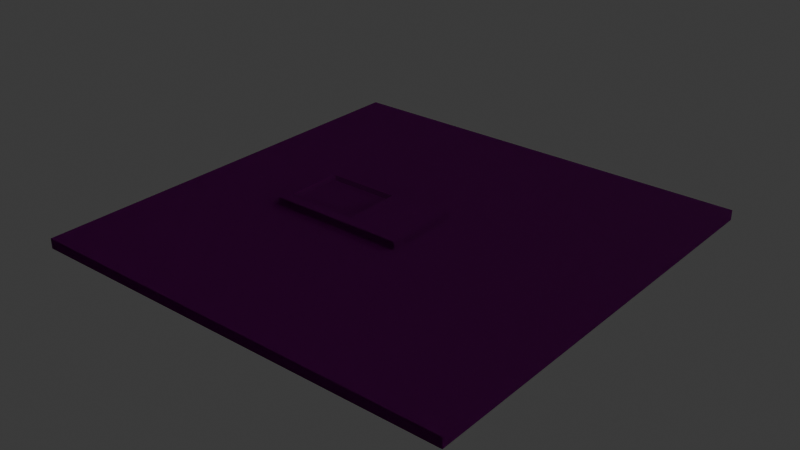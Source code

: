 # Source: level.blend  (saved by Blender 4.0.36; exported with 4.5.12 LTS)
import bpy
from mathutils import Matrix  # noqa: F401  (used for matrix-valued properties, if any)

bpy.ops.wm.read_factory_settings(use_empty=True)
scene = bpy.context.scene
scene.name = 'Scene'

# ---- collections
col_collection = bpy.data.collections.new('Collection'); scene.collection.children.link(col_collection)
col_collision = bpy.data.collections.new('Collision'); col_collection.children.link(col_collision)

# ---- images (referenced by path relative to the original .blend; pixels are not part of the script)
import os
ASSET_DIR = os.environ.get("B2B_ASSET_DIR", "")  # directory of the original .blend (textures are referenced by path, not embedded)
HERE = os.path.dirname(os.path.abspath(__file__))  # packed textures are extracted next to this script under _unpacked/

def load_image(name, relpath, width, height, colorspace="sRGB"):
    """Load a texture the original file referenced (path relative to the .blend, or extracted next to this script)."""
    p = next((c for c in (os.path.join(HERE, relpath), os.path.join(ASSET_DIR, relpath)) if relpath and os.path.exists(c)), "")
    if p:
        img = bpy.data.images.load(p, check_existing=True)
        img.name = name
    else:  # same state as the original file: an image datablock whose file is absent (Cycles renders it pink)
        img = bpy.data.images.new(name, width, height)
        img.source = "FILE"
        img.filepath = "//" + (relpath or name)
    img.colorspace_settings.name = colorspace
    return img
img_concrete036_2k_jpg_color_jpg = load_image('Concrete036_2K-JPG_Color.jpg', 'Concrete036_2K-JPG/Concrete036_2K-JPG_Color.jpg', 1024, 1024, 'sRGB')
img_concrete036_2k_jpg_normalgl_jpg = load_image('Concrete036_2K-JPG_NormalGL.jpg', 'Concrete036_2K-JPG/Concrete036_2K-JPG_NormalGL.jpg', 1024, 1024, 'sRGB')
img_concrete036_2k_jpg_roughness_jpg = load_image('Concrete036_2K-JPG_Roughness.jpg', 'Concrete036_2K-JPG/Concrete036_2K-JPG_Roughness.jpg', 1024, 1024, 'sRGB')
img_concrete042c_2k_jpg_roughness_jpg = load_image('Concrete042C_2K-JPG_Roughness.jpg', 'Concrete042C_2K-JPG/Concrete042C_2K-JPG_Roughness.jpg', 1024, 1024, 'sRGB')
img_concrete042c_2k_jpg_normalgl_jpg = load_image('Concrete042C_2K-JPG_NormalGL.jpg', 'Concrete042C_2K-JPG/Concrete042C_2K-JPG_NormalGL.jpg', 1024, 1024, 'sRGB')
img_concrete042c_2k_jpg_color_jpg = load_image('Concrete042C_2K-JPG_Color.jpg', 'Concrete042C_2K-JPG_Color.jpg', 1024, 1024, 'sRGB')
img_wood048_2k_jpg_roughness_jpg = load_image('Wood048_2K-JPG_Roughness.jpg', 'Wood048_2K-JPG_Roughness.jpg', 1024, 1024, 'sRGB')
img_wood048_2k_jpg_normalgl_jpg = load_image('Wood048_2K-JPG_NormalGL.jpg', 'Wood048_2K-JPG_NormalGL.jpg', 1024, 1024, 'sRGB')
img_wood048_2k_jpg_color_jpg = load_image('Wood048_2K-JPG_Color.jpg', 'Wood048_2K-JPG_Color.jpg', 1024, 1024, 'sRGB')
img_corrugatedsteel007c_2k_jpg_roughness_jpg = load_image('CorrugatedSteel007C_2K-JPG_Roughness.jpg', 'CorrugatedSteel007C_2K-JPG/CorrugatedSteel007C_2K-JPG_Roughness.jpg', 1024, 1024, 'sRGB')
img_corrugatedsteel007c_2k_jpg_color_jpg = load_image('CorrugatedSteel007C_2K-JPG_Color.jpg', 'CorrugatedSteel007C_2K-JPG/CorrugatedSteel007C_2K-JPG_Color.jpg', 1024, 1024, 'sRGB')
img_corrugatedsteel007c_2k_jpg_normalgl_jpg = load_image('CorrugatedSteel007C_2K-JPG_NormalGL.jpg', 'CorrugatedSteel007C_2K-JPG/CorrugatedSteel007C_2K-JPG_NormalGL.jpg', 1024, 1024, 'sRGB')
img_fence008b_2k_jpg_color_jpg = load_image('Fence008B_2K-JPG_Color.jpg', 'Fence008B_2K-JPG/Fence008B_2K-JPG_Color.jpg', 1024, 1024, 'sRGB')
img_fence008b_2k_jpg_normalgl_jpg = load_image('Fence008B_2K-JPG_NormalGL.jpg', 'Fence008B_2K-JPG/Fence008B_2K-JPG_NormalGL.jpg', 1024, 1024, 'sRGB')
img_fence008b_2k_jpg_roughness_jpg = load_image('Fence008B_2K-JPG_Roughness.jpg', 'Fence008B_2K-JPG/Fence008B_2K-JPG_Roughness.jpg', 1024, 1024, 'sRGB')
img_fence008b_2k_jpg_opacity_jpg = load_image('Fence008B_2K-JPG_Opacity.jpg', 'Fence008B_2K-JPG/Fence008B_2K-JPG_Opacity.jpg', 1024, 1024, 'sRGB')

# ---- materials (node trees are filled in below, after node groups)
mat_material_001 = bpy.data.materials.new('Material.001')
mat_material_001.use_transparent_shadow = False
mat_material_002 = bpy.data.materials.new('Material.002')
mat_material_002.use_transparent_shadow = False
mat_material_006 = bpy.data.materials.new('Material.006')
mat_material_006.use_transparent_shadow = False
mat_material_007 = bpy.data.materials.new('Material.007')
mat_material_007.use_transparent_shadow = False
mat_material_003 = bpy.data.materials.new('Material.003')
mat_material_003.use_transparent_shadow = False
mat_material_004 = bpy.data.materials.new('Material.004')
mat_material_004.use_transparent_shadow = False
mat_material_005 = bpy.data.materials.new('Material.005')
mat_material_005.use_transparent_shadow = False
mat_material = bpy.data.materials.new('Material')
mat_material.use_transparent_shadow = False
mat_material_008 = bpy.data.materials.new('Material.008')
mat_material_008.use_transparent_shadow = False

# ---- material node trees
mat_material_001.use_nodes = True; mat_material_001.node_tree.nodes.clear()
_N = mat_material_001.node_tree.nodes; _L = mat_material_001.node_tree.links
n0 = _N.new('ShaderNodeOutputMaterial'); n0.name = 'Material Output'; n0.location = (300, 300)
n1 = _N.new('ShaderNodeTexCoord'); n1.name = 'Texture Coordinate'; n1.location = (-940, 397)
n2 = _N.new('ShaderNodeBsdfPrincipled'); n2.name = 'Principled BSDF'; n2.location = (10, 300)
n2.inputs[3].default_value = 1.45
n3 = _N.new('ShaderNodeTexImage'); n3.name = 'Image Texture.001'; n3.location = (-270, 479)
n3.image = img_concrete036_2k_jpg_color_jpg
n4 = _N.new('ShaderNodeMapping'); n4.name = 'Mapping'; n4.location = (-760, 397)
n4.inputs[3].default_value = (40.0, 40.0, 1.0)
n5 = _N.new('ShaderNodeTexImage'); n5.name = 'Image Texture'; n5.location = (-275, 204)
n5.image = img_concrete036_2k_jpg_normalgl_jpg
n6 = _N.new('ShaderNodeTexImage'); n6.name = 'Image Texture.002'; n6.location = (-278, -76)
n6.image = img_concrete036_2k_jpg_roughness_jpg
_L.new(n2.outputs[0], n0.inputs[0])
_L.new(n4.outputs[0], n5.inputs[0])
_L.new(n1.outputs[2], n4.inputs[0])
_L.new(n4.outputs[0], n3.inputs[0])
_L.new(n4.outputs[0], n6.inputs[0])
_L.new(n6.outputs[0], n2.inputs[2])
_L.new(n5.outputs[0], n2.inputs[5])
_L.new(n3.outputs[0], n2.inputs[0])
n0.is_active_output = True
mat_material_002.use_nodes = True; mat_material_002.node_tree.nodes.clear()
_N = mat_material_002.node_tree.nodes; _L = mat_material_002.node_tree.links
n0 = _N.new('ShaderNodeOutputMaterial'); n0.name = 'Material Output'; n0.location = (300, 300)
n1 = _N.new('ShaderNodeBsdfPrincipled'); n1.name = 'Principled BSDF'; n1.location = (10, 300)
n1.inputs[3].default_value = 1.45
n2 = _N.new('ShaderNodeMapping'); n2.name = 'Mapping'; n2.location = (-717, 329)
n2.inputs[2].default_value = (0.0, 0.0, 0.7854)
n2.inputs[3].default_value = (20.0, 20.0, 1.0)
n3 = _N.new('ShaderNodeTexCoord'); n3.name = 'Texture Coordinate'; n3.location = (-897, 329)
n4 = _N.new('ShaderNodeTexImage'); n4.name = 'Image Texture.001'; n4.location = (-456, -3)
n4.image = img_concrete042c_2k_jpg_roughness_jpg
n5 = _N.new('ShaderNodeTexImage'); n5.name = 'Image Texture'; n5.location = (-470, 315)
n5.image = img_concrete042c_2k_jpg_normalgl_jpg
n6 = _N.new('ShaderNodeTexImage'); n6.name = 'Image Texture.002'; n6.location = (-476, 626)
n6.image = img_concrete042c_2k_jpg_color_jpg
_L.new(n1.outputs[0], n0.inputs[0])
_L.new(n2.outputs[0], n5.inputs[0])
_L.new(n3.outputs[2], n2.inputs[0])
_L.new(n2.outputs[0], n6.inputs[0])
_L.new(n2.outputs[0], n4.inputs[0])
_L.new(n4.outputs[0], n1.inputs[2])
_L.new(n5.outputs[0], n1.inputs[5])
_L.new(n6.outputs[0], n1.inputs[0])
n0.is_active_output = True
mat_material_006.use_nodes = True; mat_material_006.node_tree.nodes.clear()
_N = mat_material_006.node_tree.nodes; _L = mat_material_006.node_tree.links
n0 = _N.new('ShaderNodeOutputMaterial'); n0.name = 'Material Output'; n0.location = (300, 300)
n1 = _N.new('ShaderNodeTexCoord'); n1.name = 'Texture Coordinate'; n1.location = (-876, 269)
n2 = _N.new('ShaderNodeBsdfPrincipled'); n2.name = 'Principled BSDF'; n2.location = (10, 300)
n2.inputs[3].default_value = 1.45
n3 = _N.new('ShaderNodeMapping'); n3.name = 'Mapping'; n3.location = (-696, 269)
n3.inputs[2].default_value = (0.0, 0.0, 1.571)
n4 = _N.new('ShaderNodeTexImage'); n4.name = 'Image Texture.001'; n4.location = (-523, 12)
n4.image = img_wood048_2k_jpg_roughness_jpg
n5 = _N.new('ShaderNodeTexImage'); n5.name = 'Image Texture'; n5.location = (-510, 321)
n5.image = img_wood048_2k_jpg_normalgl_jpg
n6 = _N.new('ShaderNodeTexImage'); n6.name = 'Image Texture.002'; n6.location = (-518, 663)
n6.image = img_wood048_2k_jpg_color_jpg
_L.new(n2.outputs[0], n0.inputs[0])
_L.new(n3.outputs[0], n5.inputs[0])
_L.new(n1.outputs[2], n3.inputs[0])
_L.new(n3.outputs[0], n6.inputs[0])
_L.new(n3.outputs[0], n4.inputs[0])
_L.new(n5.outputs[0], n2.inputs[5])
_L.new(n6.outputs[0], n2.inputs[0])
_L.new(n4.outputs[0], n2.inputs[2])
n0.is_active_output = True
mat_material_007.use_nodes = True; mat_material_007.node_tree.nodes.clear()
_N = mat_material_007.node_tree.nodes; _L = mat_material_007.node_tree.links
n0 = _N.new('ShaderNodeOutputMaterial'); n0.name = 'Material Output'; n0.location = (744, 495)
n1 = _N.new('ShaderNodeTexCoord'); n1.name = 'Texture Coordinate'; n1.location = (-462, 465)
n2 = _N.new('ShaderNodeTexImage'); n2.name = 'Image Texture'; n2.location = (-97, 517)
n2.image = img_wood048_2k_jpg_normalgl_jpg
n3 = _N.new('ShaderNodeTexImage'); n3.name = 'Image Texture.002'; n3.location = (-104, 858)
n3.image = img_wood048_2k_jpg_color_jpg
n4 = _N.new('ShaderNodeBsdfPrincipled'); n4.name = 'Principled BSDF'; n4.location = (454, 495)
n4.inputs[3].default_value = 1.45
n5 = _N.new('ShaderNodeMapping'); n5.name = 'Mapping'; n5.location = (-282, 465)
n6 = _N.new('ShaderNodeTexImage'); n6.name = 'Image Texture.001'; n6.location = (-109, 207)
n6.image = img_wood048_2k_jpg_roughness_jpg
n7 = _N.new('ShaderNodeHueSaturation'); n7.name = 'Hue/Saturation/Value'; n7.location = (224, 703)
n7.inputs[2].default_value = 0.2
_L.new(n4.outputs[0], n0.inputs[0])
_L.new(n5.outputs[0], n2.inputs[0])
_L.new(n1.outputs[2], n5.inputs[0])
_L.new(n5.outputs[0], n3.inputs[0])
_L.new(n5.outputs[0], n6.inputs[0])
_L.new(n2.outputs[0], n4.inputs[5])
_L.new(n7.outputs[0], n4.inputs[0])
_L.new(n6.outputs[0], n4.inputs[2])
_L.new(n3.outputs[0], n7.inputs[4])
n0.is_active_output = True
mat_material_003.use_nodes = True; mat_material_003.node_tree.nodes.clear()
_N = mat_material_003.node_tree.nodes; _L = mat_material_003.node_tree.links
n0 = _N.new('ShaderNodeBsdfPrincipled'); n0.name = 'Principled BSDF'; n0.location = (10, 300)
n0.inputs[0].default_value = (0.01688, 0.01688, 0.01688, 1.0)
n0.inputs[3].default_value = 1.45
n1 = _N.new('ShaderNodeOutputMaterial'); n1.name = 'Material Output'; n1.location = (300, 300)
_L.new(n0.outputs[0], n1.inputs[0])
n1.is_active_output = True
mat_material_004.use_nodes = True; mat_material_004.node_tree.nodes.clear()
_N = mat_material_004.node_tree.nodes; _L = mat_material_004.node_tree.links
n0 = _N.new('ShaderNodeBsdfPrincipled'); n0.name = 'Principled BSDF'; n0.location = (10, 300)
n0.inputs[0].default_value = (0.8018, 0.5175, 0.361, 1.0)
n0.inputs[3].default_value = 1.45
n1 = _N.new('ShaderNodeOutputMaterial'); n1.name = 'Material Output'; n1.location = (300, 300)
_L.new(n0.outputs[0], n1.inputs[0])
n1.is_active_output = True
mat_material_005.use_nodes = True; mat_material_005.node_tree.nodes.clear()
_N = mat_material_005.node_tree.nodes; _L = mat_material_005.node_tree.links
n0 = _N.new('ShaderNodeOutputMaterial'); n0.name = 'Material Output'; n0.location = (300, 300)
n1 = _N.new('ShaderNodeEmission'); n1.name = 'Emission'; n1.location = (10, 300)
n1.inputs[0].default_value = (1.0, 0.7904, 0.08851, 1.0)
n1.inputs[1].default_value = 100.0
_L.new(n1.outputs[0], n0.inputs[0])
n0.is_active_output = True
mat_material.use_nodes = True; mat_material.node_tree.nodes.clear()
_N = mat_material.node_tree.nodes; _L = mat_material.node_tree.links
n0 = _N.new('ShaderNodeOutputMaterial'); n0.name = 'Material Output'; n0.location = (300, 300)
n1 = _N.new('ShaderNodeBsdfPrincipled'); n1.name = 'Principled BSDF'; n1.location = (10, 300)
n1.inputs[3].default_value = 1.45
n2 = _N.new('ShaderNodeTexCoord'); n2.name = 'Texture Coordinate'; n2.location = (-630, 260)
n3 = _N.new('ShaderNodeTexImage'); n3.name = 'Image Texture.001'; n3.location = (-266, -89)
n3.image = img_corrugatedsteel007c_2k_jpg_roughness_jpg
n4 = _N.new('ShaderNodeTexImage'); n4.name = 'Image Texture.002'; n4.location = (-266, 573)
n4.image = img_corrugatedsteel007c_2k_jpg_color_jpg
n5 = _N.new('ShaderNodeMapping'); n5.name = 'Mapping'; n5.location = (-450, 260)
n6 = _N.new('ShaderNodeTexImage'); n6.name = 'Image Texture'; n6.location = (-270, 260)
n6.image = img_corrugatedsteel007c_2k_jpg_normalgl_jpg
_L.new(n1.outputs[0], n0.inputs[0])
_L.new(n5.outputs[0], n6.inputs[0])
_L.new(n2.outputs[2], n5.inputs[0])
_L.new(n5.outputs[0], n4.inputs[0])
_L.new(n5.outputs[0], n3.inputs[0])
_L.new(n4.outputs[0], n1.inputs[0])
_L.new(n6.outputs[0], n1.inputs[5])
_L.new(n3.outputs[0], n1.inputs[2])
n0.is_active_output = True
mat_material_008.use_nodes = True; mat_material_008.node_tree.nodes.clear()
_N = mat_material_008.node_tree.nodes; _L = mat_material_008.node_tree.links
n0 = _N.new('ShaderNodeTexImage'); n0.name = 'Image Texture.002'; n0.location = (-642, 555)
n0.image = img_fence008b_2k_jpg_color_jpg
n1 = _N.new('ShaderNodeTexImage'); n1.name = 'Image Texture'; n1.location = (-642, 263)
n1.image = img_fence008b_2k_jpg_normalgl_jpg
n2 = _N.new('ShaderNodeTexImage'); n2.name = 'Image Texture.001'; n2.location = (-638, -31)
n2.image = img_fence008b_2k_jpg_roughness_jpg
n3 = _N.new('ShaderNodeMapping'); n3.name = 'Mapping'; n3.location = (-1072, 267)
n4 = _N.new('ShaderNodeTexCoord'); n4.name = 'Texture Coordinate'; n4.location = (-1252, 267)
n5 = _N.new('ShaderNodeOutputMaterial'); n5.name = 'Material Output'; n5.location = (342, 459)
n6 = _N.new('ShaderNodeBsdfPrincipled'); n6.name = 'Principled BSDF'; n6.location = (-142, 706)
n6.inputs[3].default_value = 1.45
n7 = _N.new('ShaderNodeTexImage'); n7.name = 'Image Texture.003'; n7.location = (-657, 881)
n7.image = img_fence008b_2k_jpg_opacity_jpg
_L.new(n3.outputs[0], n1.inputs[0])
_L.new(n4.outputs[2], n3.inputs[0])
_L.new(n0.outputs[0], n6.inputs[0])
_L.new(n1.outputs[0], n6.inputs[5])
_L.new(n2.outputs[0], n6.inputs[2])
_L.new(n3.outputs[0], n0.inputs[0])
_L.new(n3.outputs[0], n2.inputs[0])
_L.new(n3.outputs[0], n7.inputs[0])
_L.new(n6.outputs[0], n5.inputs[0])
_L.new(n7.outputs[0], n6.inputs[4])
n5.is_active_output = True

# ---- world
world_world = bpy.data.worlds.new('World'); scene.world = world_world
world_world.use_nodes = True; world_world.node_tree.nodes.clear()
_N = world_world.node_tree.nodes; _L = world_world.node_tree.links
n0 = _N.new('ShaderNodeOutputWorld'); n0.name = 'World Output'; n0.location = (300, 300)
n1 = _N.new('ShaderNodeBackground'); n1.name = 'Background'; n1.location = (10, 300)
n1.inputs[0].default_value = (0.05088, 0.05088, 0.05088, 1.0)
_L.new(n1.outputs[0], n0.inputs[0])
n0.is_active_output = True
world_world.color = (0.05088, 0.05088, 0.05088)
world_world.use_sun_shadow = False
world_world.sun_shadow_jitter_overblur = 0.0

# ---- meshes
me_cube_001 = bpy.data.meshes.new('Cube.001')
me_cube_001.from_pydata([(-112.5, -112.5, -2.6), (-112.5, -112.5, 2.6), (-112.5, 112.5, -2.6), (-112.5, 112.5, 2.6), (112.5, -112.5, -2.6), (112.5, -112.5, 2.6), (112.5, 112.5, -2.6), (112.5, 112.5, 2.6)], [], [(0, 1, 3, 2), (4, 5, 1, 0), (6, 7, 5, 4), (2, 3, 7, 6), (2, 6, 4, 0), (7, 3, 1, 5)])
_uv = me_cube_001.uv_layers.new(name='UVMap')
_uv.uv.foreach_set('vector', [0.0471, 0.9999, 0.03555, 0.9999, 0.03555, 0.5001, 0.0471, 0.5001, 0.02348, 0.9999, 0.01194, 0.9999, 0.01194, 0.5001, 0.02348, 0.5001, 0.02374, 0.5001, 0.03529, 0.5001, 0.03529, 0.9999, 0.02374, 0.9999, 0.0001303, 0.5001, 0.01168, 0.5001, 0.01168, 0.9999, 0.0001303, 0.9999, 0.4999, 0.4999, 0.0001303, 0.4999, 0.0001303, 0.0001303, 0.4999, 0.0001303, 0.9999, 0.0001303, 0.9999, 0.4999, 0.5001, 0.4999, 0.5001, 0.0001303])
me_cube_001.materials.append(mat_material_001)
me_cube_001.update()
me_cube_002 = bpy.data.meshes.new('Cube.002')
me_cube_002.from_pydata([(12.84, -7.961, -1.95), (12.84, -7.961, 1.95), (12.84, 23.24, -1.95), (12.84, 23.24, 1.95), (15.44, -7.961, -1.95), (15.44, -7.961, 1.95), (15.44, 23.24, -1.95), (15.44, 23.24, 1.95), (12.84, 25.84, -1.95), (12.84, 25.84, 1.95), (15.44, 25.84, -1.95), (15.44, 25.84, 1.95), (-13.16, 23.24, 1.95), (-13.16, 23.24, -1.95), (-13.16, 25.84, 1.95), (-13.16, 25.84, -1.95), (-15.76, 23.24, 1.95), (-15.76, 23.24, -1.95), (-15.76, 25.84, 1.95), (-15.76, 25.84, -1.95), (-13.16, -7.963, 1.95), (-13.16, -7.963, -1.95), (-15.76, -7.963, 1.95), (-15.76, -7.963, -1.95), (-13.16, -8.525, 1.95), (-13.16, -8.525, -1.95), (-15.76, -8.525, 1.95), (-15.76, -8.525, -1.95), (5.111, -7.963, 1.95), (5.111, -7.963, -1.95), (5.111, -8.525, 1.95), (5.111, -8.525, -1.95), (12.84, -8.523, -1.95), (12.84, -8.523, 1.95), (15.44, -8.523, 1.95), (15.44, -8.523, -1.95), (10.61, -7.961, -1.95), (10.61, -7.961, 1.95), (10.61, -8.523, -1.95), (10.61, -8.523, 1.95), (12.84, -13.21, -1.95), (12.84, -13.21, 1.95), (15.44, -13.21, 1.95), (15.44, -13.21, -1.95), (12.84, -13.76, -1.95), (12.84, -13.76, 1.95), (15.44, -13.76, 1.95), (15.44, -13.76, -1.95), (-56.63, -13.21, -1.95), (-56.63, -13.21, 1.95), (-56.63, -13.76, -1.95), (-56.63, -13.76, 1.95), (-56.66, -7.963, 1.95), (-56.66, -7.963, -1.95), (-56.66, -8.525, 1.95), (-56.66, -8.525, -1.95), (-35.9, -7.963, -1.95), (-38.33, -7.963, -1.95), (-38.33, -7.963, 1.95), (-35.9, -7.963, 1.95), (-38.33, -8.525, 1.95), (-35.9, -8.525, 1.95), (-35.9, -8.525, -1.95), (-38.33, -8.525, -1.95)], [], [(0, 1, 3, 2), (3, 7, 11, 9), (6, 7, 5, 4), (4, 5, 34, 35), (2, 6, 4, 0), (7, 3, 1, 5), (8, 9, 11, 10), (8, 2, 13, 15), (7, 6, 10, 11), (6, 2, 8, 10), (13, 12, 20, 21), (2, 3, 12, 13), (9, 8, 15, 14), (3, 9, 14, 12), (17, 16, 18, 19), (15, 13, 17, 19), (14, 15, 19, 18), (12, 14, 18, 16), (20, 22, 26, 24), (12, 16, 22, 20), (16, 17, 23, 22), (17, 13, 21, 23), (25, 24, 26, 27), (20, 24, 30, 28), (23, 21, 25, 27), (58, 57, 53, 52), (29, 28, 30, 31), (21, 20, 28, 29), (25, 21, 29, 31), (24, 25, 31, 30), (32, 35, 43, 40), (32, 33, 39, 38), (0, 4, 35, 32), (5, 1, 33, 34), (37, 36, 38, 39), (1, 0, 36, 37), (33, 1, 37, 39), (0, 32, 38, 36), (40, 43, 47, 44), (33, 32, 40, 41), (34, 33, 41, 42), (35, 34, 42, 43), (47, 46, 45, 44), (44, 45, 51, 50), (42, 41, 45, 46), (43, 42, 46, 47), (49, 48, 50, 51), (40, 44, 50, 48), (41, 40, 48, 49), (45, 41, 49, 51), (52, 53, 55, 54), (60, 58, 52, 54), (57, 63, 55, 53), (63, 60, 54, 55), (27, 26, 61, 62), (23, 27, 62, 56), (26, 22, 59, 61), (22, 23, 56, 59), (60, 63, 57, 58), (61, 59, 56, 62)])
_uv = me_cube_002.uv_layers.new(name='UVMap')
_uv.uv.foreach_set('vector', [0.3828, 0.000351, 0.4344, 0.000351, 0.4344, 0.4135, 0.3828, 0.4135, 0.4857, 0.5113, 0.4513, 0.5113, 0.4513, 0.4769, 0.4857, 0.4769, 0.2258, 0.03478, 0.2774, 0.03478, 0.2774, 0.4479, 0.2258, 0.4479, 0.2258, 0.4479, 0.2774, 0.4479, 0.2774, 0.4553, 0.2258, 0.4553, 0.5405, 0.000351, 0.5749, 0.000351, 0.5749, 0.4135, 0.5405, 0.4135, 0.5054, 0.000351, 0.5398, 0.000351, 0.5398, 0.4135, 0.5054, 0.4135, 0.3821, 0.03478, 0.3304, 0.03478, 0.3304, 0.000351, 0.3821, 0.000351, 0.6108, 0.000351, 0.6452, 0.000351, 0.6452, 0.3446, 0.6108, 0.3446, 0.2774, 0.03478, 0.2258, 0.03478, 0.2258, 0.000351, 0.2774, 0.000351, 0.3125, 0.5354, 0.2781, 0.5354, 0.2781, 0.5009, 0.3125, 0.5009, 0.05199, 0.6554, 0.000351, 0.6554, 0.0003511, 0.2423, 0.05199, 0.2423, 0.05199, 0.9996, 0.000351, 0.9996, 0.000351, 0.6554, 0.05199, 0.6554, 0.3304, 0.03478, 0.3821, 0.03478, 0.3821, 0.379, 0.3304, 0.379, 0.5756, 0.000351, 0.6101, 0.000351, 0.6101, 0.3446, 0.5756, 0.3446, 0.2781, 0.4135, 0.3297, 0.4135, 0.3297, 0.4479, 0.2781, 0.4479, 0.2602, 0.5253, 0.2602, 0.5598, 0.2258, 0.5598, 0.2258, 0.5253, 0.3304, 0.379, 0.3821, 0.379, 0.3821, 0.4135, 0.3304, 0.4135, 0.4857, 0.512, 0.4857, 0.5464, 0.4513, 0.5464, 0.4513, 0.512, 0.4939, 0.4769, 0.4939, 0.5113, 0.4864, 0.5113, 0.4864, 0.4769, 0.4351, 0.000351, 0.4696, 0.000351, 0.4696, 0.4135, 0.4351, 0.4135, 0.3297, 0.4135, 0.2781, 0.4135, 0.2781, 0.000351, 0.3297, 0.000351, 0.4703, 0.000351, 0.5047, 0.000351, 0.5047, 0.4135, 0.4703, 0.4135, 0.1734, 0.2423, 0.2251, 0.2423, 0.2251, 0.2767, 0.1734, 0.2767, 0.5652, 0.6561, 0.5577, 0.6561, 0.5577, 0.4142, 0.5652, 0.4142, 0.3132, 0.5354, 0.3132, 0.5009, 0.3207, 0.5009, 0.3207, 0.5354, 0.5054, 0.4142, 0.557, 0.4142, 0.557, 0.6569, 0.5054, 0.6569, 0.3763, 0.4769, 0.3763, 0.5285, 0.3689, 0.5285, 0.3689, 0.4769, 0.05199, 0.2423, 0.0003511, 0.2423, 0.0003512, 0.000351, 0.05199, 0.0003511, 0.5733, 0.6561, 0.5659, 0.6561, 0.5659, 0.4142, 0.5733, 0.4142, 0.2251, 0.2423, 0.1734, 0.2423, 0.1734, 0.000351, 0.2251, 0.000351, 0.4703, 0.4142, 0.5047, 0.4142, 0.5047, 0.4762, 0.4703, 0.4762, 0.3601, 0.4769, 0.3601, 0.5285, 0.3304, 0.5285, 0.3304, 0.4769, 0.3214, 0.5354, 0.3214, 0.5009, 0.3288, 0.5009, 0.3288, 0.5354, 0.502, 0.4769, 0.502, 0.5113, 0.4946, 0.5113, 0.4946, 0.4769, 0.3084, 0.5002, 0.3084, 0.4486, 0.3159, 0.4486, 0.3159, 0.5002, 0.3077, 0.4486, 0.3077, 0.5002, 0.2781, 0.5002, 0.2781, 0.4486, 0.2609, 0.5253, 0.2683, 0.5253, 0.2683, 0.555, 0.2609, 0.555, 0.269, 0.5253, 0.2765, 0.5253, 0.2765, 0.555, 0.269, 0.555, 0.4864, 0.5464, 0.4864, 0.512, 0.4937, 0.512, 0.4937, 0.5464, 0.3304, 0.4142, 0.3821, 0.4142, 0.3821, 0.4762, 0.3304, 0.4762, 0.4351, 0.4142, 0.4696, 0.4142, 0.4696, 0.4762, 0.4351, 0.4762, 0.2258, 0.4553, 0.2774, 0.4553, 0.2774, 0.5173, 0.2258, 0.5173, 0.1043, 0.9546, 0.05269, 0.9546, 0.05269, 0.9202, 0.1043, 0.9202, 0.1043, 0.9202, 0.05269, 0.9202, 0.05269, 0.000351, 0.1043, 0.000351, 0.5019, 0.512, 0.5019, 0.5464, 0.4946, 0.5464, 0.4946, 0.512, 0.2258, 0.5173, 0.2774, 0.5173, 0.2774, 0.5246, 0.2258, 0.5246, 0.4433, 0.5285, 0.4433, 0.4769, 0.4506, 0.4769, 0.4506, 0.5285, 0.1574, 0.000351, 0.1647, 0.000351, 0.1647, 0.9202, 0.1574, 0.9202, 0.1567, 0.9202, 0.105, 0.9202, 0.105, 0.000351, 0.1567, 0.000351, 0.1654, 0.000351, 0.1727, 0.000351, 0.1727, 0.9202, 0.1654, 0.9202, 0.4351, 0.5285, 0.4351, 0.4769, 0.4426, 0.4769, 0.4426, 0.5285, 0.6443, 0.3453, 0.6517, 0.3453, 0.6517, 0.5881, 0.6443, 0.5881, 0.6459, 0.000351, 0.6533, 0.000351, 0.6533, 0.2431, 0.6459, 0.2431, 0.3828, 0.4142, 0.4344, 0.4142, 0.4344, 0.6569, 0.3828, 0.6569, 0.1734, 0.2767, 0.2251, 0.2767, 0.2251, 0.5434, 0.1734, 0.5434, 0.628, 0.3453, 0.6354, 0.3453, 0.6354, 0.612, 0.628, 0.612, 0.6361, 0.3453, 0.6436, 0.3453, 0.6436, 0.612, 0.6361, 0.612, 0.5756, 0.3453, 0.6273, 0.3453, 0.6273, 0.612, 0.5756, 0.612, 0.3166, 0.5002, 0.3166, 0.4486, 0.324, 0.4486, 0.324, 0.5002, 0.3682, 0.5285, 0.3608, 0.5285, 0.3608, 0.4769, 0.3682, 0.4769])
me_cube_002.materials.append(mat_material_002)
me_cube_002.update()
me_cube_003 = bpy.data.meshes.new('Cube.003')
me_cube_003.from_pydata([(-10.29, -9.33, -0.5387), (-10.29, -9.33, -0.1612), (-10.29, 30.27, -0.5387), (-10.29, 30.27, -0.1612), (20.98, -9.33, -0.5387), (20.98, -9.33, -0.1612), (20.98, 30.27, -0.5387), (20.98, 30.27, -0.1612), (-10.29, -3.522, -0.5387), (-10.29, -3.522, -0.1612), (20.98, -3.522, -0.5387), (20.98, -3.522, -0.1612), (-51.14, -3.522, -0.5387), (-51.14, -9.33, -0.5387), (-51.14, -9.33, -0.1612), (-51.14, -3.522, -0.1612)], [], [(8, 9, 3, 2), (2, 3, 7, 6), (10, 11, 5, 4), (4, 5, 1, 0), (8, 10, 4, 0), (11, 9, 1, 5), (7, 3, 9, 11), (2, 6, 10, 8), (6, 7, 11, 10), (0, 1, 14, 13), (13, 14, 15, 12), (9, 8, 12, 15), (1, 9, 15, 14), (8, 0, 13, 12)])
_uv = me_cube_003.uv_layers.new(name='UVMap')
_uv.uv.foreach_set('vector', [0.9948, 0.9281, 0.9901, 0.9281, 0.9901, 0.5081, 0.9948, 0.5081, 0.9998, 0.8812, 0.9952, 0.8812, 0.9952, 0.4926, 0.9998, 0.4926, 0.9998, 0.07234, 0.9952, 0.07234, 0.9952, 0.0001595, 0.9998, 0.0001595, 0.9851, 0.0001596, 0.9898, 0.0001596, 0.9898, 0.3887, 0.9851, 0.3887, 0.4201, 0.3887, 0.4201, 0.0001596, 0.4923, 0.0001596, 0.4923, 0.3887, 0.5648, 0.0001596, 0.5648, 0.3887, 0.4926, 0.3887, 0.4926, 0.0001596, 0.9848, 0.0001595, 0.9848, 0.3887, 0.5648, 0.3887, 0.5648, 0.0001596, 0.0001596, 0.3887, 0.0001596, 0.0001596, 0.4201, 0.0001596, 0.4201, 0.3887, 0.9998, 0.4923, 0.9952, 0.4923, 0.9952, 0.07234, 0.9998, 0.07234, 0.9851, 0.3887, 0.9898, 0.3887, 0.9898, 0.8963, 0.9851, 0.8963, 0.00485, 0.9688, 0.0001595, 0.9688, 0.0001595, 0.8967, 0.00485, 0.8967, 0.9901, 0.0001595, 0.9948, 0.0001595, 0.9948, 0.5078, 0.9901, 0.5078, 0.4926, 0.3887, 0.5648, 0.3887, 0.5648, 0.8963, 0.4926, 0.8963, 0.4201, 0.3887, 0.4923, 0.3887, 0.4923, 0.8963, 0.4201, 0.8963])
me_cube_003.materials.append(mat_material_001)
me_cube_003.update()
me_cube_004 = bpy.data.meshes.new('Cube.004')
me_cube_004.from_pydata([(-0.8412, -1.398, 0.4803), (-0.8412, -1.398, 0.5427), (-0.8412, 1.398, 0.4803), (-0.8412, 1.398, 0.5427), (0.8412, -1.398, 0.4803), (0.8412, -1.398, 0.5427), (0.8412, 1.398, 0.4803), (0.8412, 1.398, 0.5427), (0.7491, 1.266, -0.7454), (0.7491, 1.266, 0.4897), (0.7491, 1.328, -0.7454), (0.7491, 1.328, 0.4897), (0.8108, 1.266, -0.7454), (0.8108, 1.266, 0.4897), (0.8108, 1.328, -0.7454), (0.8108, 1.328, 0.4897), (-0.7491, 1.266, -0.7454), (-0.7491, 1.266, 0.4897), (-0.7491, 1.328, -0.7454), (-0.7491, 1.328, 0.4897), (-0.8108, 1.266, -0.7454), (-0.8108, 1.266, 0.4897), (-0.8108, 1.328, -0.7454), (-0.8108, 1.328, 0.4897), (0.7491, -1.266, -0.7454), (0.7491, -1.266, 0.4897), (0.7491, -1.328, -0.7454), (0.7491, -1.328, 0.4897), (0.8108, -1.266, -0.7454), (0.8108, -1.266, 0.4897), (0.8108, -1.328, -0.7454), (0.8108, -1.328, 0.4897), (-0.7491, -1.266, -0.7454), (-0.7491, -1.266, 0.4897), (-0.7491, -1.328, -0.7454), (-0.7491, -1.328, 0.4897), (-0.8108, -1.266, -0.7454), (-0.8108, -1.266, 0.4897), (-0.8108, -1.328, -0.7454), (-0.8108, -1.328, 0.4897)], [], [(0, 1, 3, 2), (2, 3, 7, 6), (6, 7, 5, 4), (4, 5, 1, 0), (2, 6, 4, 0), (7, 3, 1, 5), (8, 9, 11, 10), (10, 11, 15, 14), (14, 15, 13, 12), (12, 13, 9, 8), (10, 14, 12, 8), (15, 11, 9, 13), (16, 18, 19, 17), (18, 22, 23, 19), (22, 20, 21, 23), (20, 16, 17, 21), (18, 16, 20, 22), (23, 21, 17, 19), (24, 26, 27, 25), (26, 30, 31, 27), (30, 28, 29, 31), (28, 24, 25, 29), (26, 24, 28, 30), (31, 29, 25, 27), (32, 33, 35, 34), (34, 35, 39, 38), (38, 39, 37, 36), (36, 37, 33, 32), (34, 38, 36, 32), (39, 35, 33, 37)])
me_cube_004.polygons.foreach_set('material_index', [0, 0, 0, 0, 0, 0, 2, 2, 2, 2, 2, 2, 2, 2, 2, 2, 2, 2, 2, 2, 2, 2, 2, 2, 2, 2, 2, 2, 2, 2])
_uv = me_cube_004.uv_layers.new(name='UVMap')
_uv.uv.foreach_set('vector', [0.8699, 0.7087, 0.8541, 0.7087, 0.8541, 0.000272, 0.8699, 0.000272, 0.4417, 0.8176, 0.4417, 0.8335, 0.01533, 0.8335, 0.01533, 0.8176, 0.8705, 0.000272, 0.8863, 0.0002719, 0.8863, 0.7087, 0.8705, 0.7087, 0.4422, 0.8335, 0.4422, 0.8176, 0.8686, 0.8176, 0.8686, 0.8335, 0.0002719, 0.000272, 0.4266, 0.000272, 0.4266, 0.7087, 0.0002719, 0.7087, 0.4272, 0.000272, 0.8535, 0.0002719, 0.8535, 0.7087, 0.4272, 0.7087, 0.03383, 0.9656, 0.3469, 0.9656, 0.3469, 0.9812, 0.03383, 0.9812, 0.661, 0.917, 0.974, 0.917, 0.974, 0.9327, 0.661, 0.9327, 0.03383, 0.9494, 0.3469, 0.9494, 0.3469, 0.965, 0.03383, 0.965, 0.03383, 0.9332, 0.3469, 0.9332, 0.3469, 0.9488, 0.03383, 0.9488, 0.9598, 0.8349, 0.9598, 0.8192, 0.9754, 0.8192, 0.9754, 0.8349, 0.9598, 0.8187, 0.9598, 0.803, 0.9754, 0.803, 0.9754, 0.8187, 0.3474, 0.965, 0.3474, 0.9494, 0.6604, 0.9494, 0.6604, 0.965, 0.3474, 0.9488, 0.3474, 0.9332, 0.6604, 0.9332, 0.6604, 0.9488, 0.3474, 0.9165, 0.3474, 0.9009, 0.6604, 0.9009, 0.6604, 0.9165, 0.661, 0.9165, 0.661, 0.9009, 0.974, 0.9009, 0.974, 0.9165, 0.9598, 0.7869, 0.9754, 0.7869, 0.9754, 0.8025, 0.9598, 0.8025, 0.9598, 0.8354, 0.9754, 0.8354, 0.9754, 0.851, 0.9598, 0.851, 0.3474, 0.9812, 0.3474, 0.9656, 0.6604, 0.9656, 0.6604, 0.9812, 0.3474, 0.9327, 0.3474, 0.917, 0.6604, 0.917, 0.6604, 0.9327, 0.661, 0.965, 0.661, 0.9494, 0.974, 0.9494, 0.974, 0.965, 0.661, 0.9488, 0.661, 0.9332, 0.974, 0.9332, 0.974, 0.9488, 0.9754, 0.7863, 0.9598, 0.7863, 0.9598, 0.7707, 0.9754, 0.7707, 0.9754, 0.8672, 0.9598, 0.8672, 0.9598, 0.8516, 0.9754, 0.8516, 0.661, 0.9656, 0.974, 0.9656, 0.974, 0.9812, 0.661, 0.9812, 0.03383, 0.917, 0.3469, 0.917, 0.3469, 0.9327, 0.03383, 0.9327, 0.03383, 0.8847, 0.3469, 0.8847, 0.3469, 0.9003, 0.03383, 0.9003, 0.03383, 0.9009, 0.3469, 0.9009, 0.3469, 0.9165, 0.03383, 0.9165, 0.9754, 0.7545, 0.9754, 0.7701, 0.9598, 0.7701, 0.9598, 0.7545, 0.9754, 0.7383, 0.9754, 0.754, 0.9598, 0.754, 0.9598, 0.7383])
me_cube_004.materials.append(mat_material_006)
me_cube_004.materials.append(mat_material_006)
me_cube_004.materials.append(mat_material_007)
me_cube_004.update()
me_circle = bpy.data.meshes.new('Circle')
me_circle.from_pydata([(0.0, 0.04774, -0.05951), (-0.04135, 0.02387, -0.05951), (-0.04135, -0.02387, -0.05951), (0.0, -0.04774, -0.05951), (0.04135, -0.02387, -0.05951), (0.04135, 0.02387, -0.05951), (0.0, 0.04774, 0.7141), (-0.04135, 0.02387, 0.7141), (-0.04135, -0.02387, 0.7141), (0.0, -0.04774, 0.7141), (0.04135, -0.02387, 0.7141), (0.04135, 0.02387, 0.7141), (0.0, 0.4598, -0.07164), (-0.2703, 0.372, -0.07164), (-0.4373, 0.1421, -0.07164), (-0.4373, -0.1421, -0.07164), (-0.2703, -0.372, -0.07164), (0.0, -0.4598, -0.07164), (0.2703, -0.372, -0.07164), (0.4373, -0.1421, -0.07164), (0.4373, 0.1421, -0.07164), (0.2703, 0.372, -0.07164), (0.0, 0.03044, 0.1943), (-0.01789, 0.02462, 0.1943), (-0.02895, 0.009406, 0.1943), (-0.02895, -0.009405, 0.1943), (-0.01789, -0.02462, 0.1943), (0.0, -0.03044, 0.1943), (0.01789, -0.02462, 0.1943), (0.02895, -0.009405, 0.1943), (0.02895, 0.009406, 0.1943), (0.01789, 0.02462, 0.1943), (0.0, 4.768e-07, -0.2337), (0.08034, -0.05837, -0.1724), (-0.03069, -0.09444, -0.1724), (-0.0993, 4.768e-07, -0.1724), (-0.03069, 0.09444, -0.1724), (0.08034, 0.05837, -0.1724), (0.03069, -0.09444, -0.07307), (-0.08034, -0.05837, -0.07307), (-0.08034, 0.05837, -0.07307), (0.03069, 0.09444, -0.07307), (0.0993, 4.768e-07, -0.07307), (0.0, 4.768e-07, -0.0117), (-0.01804, -0.05551, -0.2172), (0.04722, -0.03431, -0.2172), (0.02918, -0.08982, -0.1811), (0.09444, 4.768e-07, -0.1811), (0.04722, 0.03431, -0.2172), (-0.05837, 4.768e-07, -0.2172), (-0.07641, -0.05551, -0.1811), (-0.01804, 0.05551, -0.2172), (-0.07641, 0.05551, -0.1811), (0.02918, 0.08982, -0.1811), (0.1056, -0.03431, -0.1227), (0.1056, 0.03431, -0.1227), (0.0, -0.111, -0.1227), (0.06526, -0.08982, -0.1227), (-0.1056, -0.03431, -0.1227), (-0.06526, -0.08982, -0.1227), (-0.06526, 0.08982, -0.1227), (-0.1056, 0.03431, -0.1227), (0.06526, 0.08982, -0.1227), (0.0, 0.111, -0.1227), (0.07641, -0.05551, -0.06435), (-0.02919, -0.08982, -0.06435), (-0.09444, 4.768e-07, -0.06435), (-0.02919, 0.08982, -0.06435), (0.07641, 0.05551, -0.06435), (0.01804, -0.05551, -0.02828), (0.05837, 4.768e-07, -0.02828), (-0.04722, -0.03431, -0.02828), (-0.04722, 0.03431, -0.02828), (0.01804, 0.05551, -0.02828)], [], [(0, 5, 11, 6), (4, 3, 9, 10), (2, 1, 7, 8), (5, 4, 10, 11), (3, 2, 8, 9), (1, 0, 6, 7), (14, 13, 23, 24), (21, 20, 30, 31), (18, 17, 27, 28), (15, 14, 24, 25), (12, 21, 31, 22), (19, 18, 28, 29), (16, 15, 25, 26), (13, 12, 22, 23), (20, 19, 29, 30), (17, 16, 26, 27), (1, 2, 3, 4, 5, 0), (32, 45, 44), (33, 45, 47), (32, 44, 49), (32, 49, 51), (32, 51, 48), (33, 47, 54), (34, 46, 56), (35, 50, 58), (36, 52, 60), (37, 53, 62), (33, 54, 57), (34, 56, 59), (35, 58, 61), (36, 60, 63), (37, 62, 55), (38, 64, 69), (39, 65, 71), (40, 66, 72), (41, 67, 73), (42, 68, 70), (70, 73, 43), (70, 68, 73), (68, 41, 73), (73, 72, 43), (73, 67, 72), (67, 40, 72), (72, 71, 43), (72, 66, 71), (66, 39, 71), (71, 69, 43), (71, 65, 69), (65, 38, 69), (69, 70, 43), (69, 64, 70), (64, 42, 70), (55, 68, 42), (55, 62, 68), (62, 41, 68), (63, 67, 41), (63, 60, 67), (60, 40, 67), (61, 66, 40), (61, 58, 66), (58, 39, 66), (59, 65, 39), (59, 56, 65), (56, 38, 65), (57, 64, 38), (57, 54, 64), (54, 42, 64), (62, 63, 41), (62, 53, 63), (53, 36, 63), (60, 61, 40), (60, 52, 61), (52, 35, 61), (58, 59, 39), (58, 50, 59), (50, 34, 59), (56, 57, 38), (56, 46, 57), (46, 33, 57), (54, 55, 42), (54, 47, 55), (47, 37, 55), (48, 53, 37), (48, 51, 53), (51, 36, 53), (51, 52, 36), (51, 49, 52), (49, 35, 52), (49, 50, 35), (49, 44, 50), (44, 34, 50), (47, 48, 37), (47, 45, 48), (45, 32, 48), (44, 46, 34), (44, 45, 46), (45, 33, 46)])
me_circle.polygons.foreach_set('material_index', [0, 0, 0, 0, 0, 0, 1, 1, 1, 1, 1, 1, 1, 1, 1, 1, 0, 2, 2, 2, 2, 2, 2, 2, 2, 2, 2, 2, 2, 2, 2, 2, 2, 2, 2, 2, 2, 2, 2, 2, 2, 2, 2, 2, 2, 2, 2, 2, 2, 2, 2, 2, 2, 2, 2, 2, 2, 2, 2, 2, 2, 2, 2, 2, 2, 2, 2, 2, 2, 2, 2, 2, 2, 2, 2, 2, 2, 2, 2, 2, 2, 2, 2, 2, 2, 2, 2, 2, 2, 2, 2, 2, 2, 2, 2, 2, 2])
_uv = me_circle.uv_layers.new(name='UVMap')
_uv.uv.foreach_set('vector', [0.0, 0.0, 0.0, 0.0, 0.0, 0.0, 0.0, 0.0, 0.0, 0.0, 0.0, 0.0, 0.0, 0.0, 0.0, 0.0, 0.0, 0.0, 0.0, 0.0, 0.0, 0.0, 0.0, 0.0, 0.0, 0.0, 0.0, 0.0, 0.0, 0.0, 0.0, 0.0, 0.0, 0.0, 0.0, 0.0, 0.0, 0.0, 0.0, 0.0, 0.0, 0.0, 0.0, 0.0, 0.0, 0.0, 0.0, 0.0, 0.0, 0.0, 0.0, 0.0, 0.0, 0.0, 0.0, 0.0, 0.0, 0.0, 0.0, 0.0, 0.0, 0.0, 0.0, 0.0, 0.0, 0.0, 0.0, 0.0, 0.0, 0.0, 0.0, 0.0, 0.0, 0.0, 0.0, 0.0, 0.0, 0.0, 0.0, 0.0, 0.0, 0.0, 0.0, 0.0, 0.0, 0.0, 0.0, 0.0, 0.0, 0.0, 0.0, 0.0, 0.0, 0.0, 0.0, 0.0, 0.0, 0.0, 0.0, 0.0, 0.0, 0.0, 0.0, 0.0, 0.0, 0.0, 0.0, 0.0, 0.0, 0.0, 0.0, 0.0, 0.0, 0.0, 0.0, 0.0, 0.0, 0.0, 0.0, 0.0, 0.0, 0.0, 0.0, 0.0, 0.0, 0.0, 0.0, 0.0, 0.0, 0.0, 0.0, 0.0, 0.0, 0.0, 0.0, 0.0, 0.0, 0.0, 0.0, 0.0, 0.1818, 0.0, 0.2273, 0.07873, 0.1364, 0.07873, 0.2727, 0.1575, 0.3182, 0.07873, 0.3636, 0.1575, 0.9091, 0.0, 0.9545, 0.07873, 0.8636, 0.07873, 0.7273, 0.0, 0.7727, 0.07873, 0.6818, 0.07873, 0.5455, 0.0, 0.5909, 0.07873, 0.5, 0.07873, 0.2727, 0.1575, 0.3636, 0.1575, 0.3182, 0.2362, 0.09091, 0.1575, 0.1818, 0.1575, 0.1364, 0.2362, 0.8182, 0.1575, 0.9091, 0.1575, 0.8636, 0.2362, 0.6364, 0.1575, 0.7273, 0.1575, 0.6818, 0.2362, 0.4545, 0.1575, 0.5455, 0.1575, 0.5, 0.2362, 0.2727, 0.1575, 0.3182, 0.2362, 0.2273, 0.2362, 0.09091, 0.1575, 0.1364, 0.2362, 0.04546, 0.2362, 0.8182, 0.1575, 0.8636, 0.2362, 0.7727, 0.2362, 0.6364, 0.1575, 0.6818, 0.2362, 0.5909, 0.2362, 0.4545, 0.1575, 0.5, 0.2362, 0.4091, 0.2362, 0.1818, 0.3149, 0.2727, 0.3149, 0.2273, 0.3937, 0.0, 0.3149, 0.09091, 0.3149, 0.04546, 0.3937, 0.7273, 0.3149, 0.8182, 0.3149, 0.7727, 0.3937, 0.5455, 0.3149, 0.6364, 0.3149, 0.5909, 0.3937, 0.3636, 0.3149, 0.4545, 0.3149, 0.4091, 0.3937, 0.4091, 0.3937, 0.5, 0.3937, 0.4545, 0.4724, 0.4091, 0.3937, 0.4545, 0.3149, 0.5, 0.3937, 0.4545, 0.3149, 0.5455, 0.3149, 0.5, 0.3937, 0.5909, 0.3937, 0.6818, 0.3937, 0.6364, 0.4724, 0.5909, 0.3937, 0.6364, 0.3149, 0.6818, 0.3937, 0.6364, 0.3149, 0.7273, 0.3149, 0.6818, 0.3937, 0.7727, 0.3937, 0.8636, 0.3937, 0.8182, 0.4724, 0.7727, 0.3937, 0.8182, 0.3149, 0.8636, 0.3937, 0.8182, 0.3149, 0.9091, 0.3149, 0.8636, 0.3937, 0.04546, 0.3937, 0.1364, 0.3937, 0.09091, 0.4724, 0.04546, 0.3937, 0.09091, 0.3149, 0.1364, 0.3937, 0.09091, 0.3149, 0.1818, 0.3149, 0.1364, 0.3937, 0.2273, 0.3937, 0.3182, 0.3937, 0.2727, 0.4724, 0.2273, 0.3937, 0.2727, 0.3149, 0.3182, 0.3937, 0.2727, 0.3149, 0.3636, 0.3149, 0.3182, 0.3937, 0.4091, 0.2362, 0.4545, 0.3149, 0.3636, 0.3149, 0.4091, 0.2362, 0.5, 0.2362, 0.4545, 0.3149, 0.5, 0.2362, 0.5455, 0.3149, 0.4545, 0.3149, 0.5909, 0.2362, 0.6364, 0.3149, 0.5455, 0.3149, 0.5909, 0.2362, 0.6818, 0.2362, 0.6364, 0.3149, 0.6818, 0.2362, 0.7273, 0.3149, 0.6364, 0.3149, 0.7727, 0.2362, 0.8182, 0.3149, 0.7273, 0.3149, 0.7727, 0.2362, 0.8636, 0.2362, 0.8182, 0.3149, 0.8636, 0.2362, 0.9091, 0.3149, 0.8182, 0.3149, 0.04546, 0.2362, 0.09091, 0.3149, 0.0, 0.3149, 0.04546, 0.2362, 0.1364, 0.2362, 0.09091, 0.3149, 0.1364, 0.2362, 0.1818, 0.3149, 0.09091, 0.3149, 0.2273, 0.2362, 0.2727, 0.3149, 0.1818, 0.3149, 0.2273, 0.2362, 0.3182, 0.2362, 0.2727, 0.3149, 0.3182, 0.2362, 0.3636, 0.3149, 0.2727, 0.3149, 0.5, 0.2362, 0.5909, 0.2362, 0.5455, 0.3149, 0.5, 0.2362, 0.5455, 0.1575, 0.5909, 0.2362, 0.5455, 0.1575, 0.6364, 0.1575, 0.5909, 0.2362, 0.6818, 0.2362, 0.7727, 0.2362, 0.7273, 0.3149, 0.6818, 0.2362, 0.7273, 0.1575, 0.7727, 0.2362, 0.7273, 0.1575, 0.8182, 0.1575, 0.7727, 0.2362, 0.8636, 0.2362, 0.9545, 0.2362, 0.9091, 0.3149, 0.8636, 0.2362, 0.9091, 0.1575, 0.9545, 0.2362, 0.9091, 0.1575, 1.0, 0.1575, 0.9545, 0.2362, 0.1364, 0.2362, 0.2273, 0.2362, 0.1818, 0.3149, 0.1364, 0.2362, 0.1818, 0.1575, 0.2273, 0.2362, 0.1818, 0.1575, 0.2727, 0.1575, 0.2273, 0.2362, 0.3182, 0.2362, 0.4091, 0.2362, 0.3636, 0.3149, 0.3182, 0.2362, 0.3636, 0.1575, 0.4091, 0.2362, 0.3636, 0.1575, 0.4545, 0.1575, 0.4091, 0.2362, 0.5, 0.07873, 0.5455, 0.1575, 0.4545, 0.1575, 0.5, 0.07873, 0.5909, 0.07873, 0.5455, 0.1575, 0.5909, 0.07873, 0.6364, 0.1575, 0.5455, 0.1575, 0.6818, 0.07873, 0.7273, 0.1575, 0.6364, 0.1575, 0.6818, 0.07873, 0.7727, 0.07873, 0.7273, 0.1575, 0.7727, 0.07873, 0.8182, 0.1575, 0.7273, 0.1575, 0.8636, 0.07873, 0.9091, 0.1575, 0.8182, 0.1575, 0.8636, 0.07873, 0.9545, 0.07873, 0.9091, 0.1575, 0.9545, 0.07873, 1.0, 0.1575, 0.9091, 0.1575, 0.3636, 0.1575, 0.4091, 0.07873, 0.4545, 0.1575, 0.3636, 0.1575, 0.3182, 0.07873, 0.4091, 0.07873, 0.3182, 0.07873, 0.3636, 0.0, 0.4091, 0.07873, 0.1364, 0.07873, 0.1818, 0.1575, 0.09091, 0.1575, 0.1364, 0.07873, 0.2273, 0.07873, 0.1818, 0.1575, 0.2273, 0.07873, 0.2727, 0.1575, 0.1818, 0.1575])
me_circle.materials.append(mat_material_003)
me_circle.materials.append(mat_material_004)
me_circle.materials.append(mat_material_005)
me_circle.update()
me_circle_001 = bpy.data.meshes.new('Circle.001')
me_circle_001.from_pydata([(-4.768e-07, 0.04774, -0.05951), (-0.04135, 0.02387, -0.05951), (-0.04135, -0.02387, -0.05951), (-4.768e-07, -0.04774, -0.05951), (0.04135, -0.02387, -0.05951), (0.04135, 0.02387, -0.05951), (-4.768e-07, 0.04774, 0.7141), (-0.04135, 0.02387, 0.7141), (-0.04135, -0.02387, 0.7141), (-4.768e-07, -0.04774, 0.7141), (0.04135, -0.02387, 0.7141), (0.04135, 0.02387, 0.7141), (-4.768e-07, 0.4598, -0.07164), (-0.2703, 0.372, -0.07164), (-0.4373, 0.1421, -0.07164), (-0.4373, -0.1421, -0.07164), (-0.2703, -0.372, -0.07164), (-4.768e-07, -0.4598, -0.07164), (0.2703, -0.372, -0.07164), (0.4373, -0.1421, -0.07164), (0.4373, 0.1421, -0.07164), (0.2703, 0.372, -0.07164), (-4.768e-07, 0.03044, 0.1943), (-0.01789, 0.02462, 0.1943), (-0.02895, 0.009405, 0.1943), (-0.02895, -0.009406, 0.1943), (-0.01789, -0.02462, 0.1943), (-4.768e-07, -0.03044, 0.1943), (0.01789, -0.02462, 0.1943), (0.02895, -0.009406, 0.1943), (0.02895, 0.009405, 0.1943), (0.01789, 0.02462, 0.1943), (-4.768e-07, -2.384e-07, -0.2337), (0.08034, -0.05837, -0.1724), (-0.03069, -0.09444, -0.1724), (-0.0993, -2.384e-07, -0.1724), (-0.03069, 0.09444, -0.1724), (0.08034, 0.05837, -0.1724), (0.03069, -0.09444, -0.07307), (-0.08034, -0.05837, -0.07307), (-0.08034, 0.05837, -0.07307), (0.03069, 0.09444, -0.07307), (0.0993, -2.384e-07, -0.07307), (-4.768e-07, -2.384e-07, -0.0117), (-0.01804, -0.05551, -0.2172), (0.04722, -0.03431, -0.2172), (0.02918, -0.08982, -0.1811), (0.09444, -2.384e-07, -0.1811), (0.04722, 0.03431, -0.2172), (-0.05837, -2.384e-07, -0.2172), (-0.07641, -0.05551, -0.1811), (-0.01804, 0.05551, -0.2172), (-0.07641, 0.05551, -0.1811), (0.02918, 0.08982, -0.1811), (0.1056, -0.03431, -0.1227), (0.1056, 0.03431, -0.1227), (-4.768e-07, -0.111, -0.1227), (0.06526, -0.08982, -0.1227), (-0.1056, -0.03431, -0.1227), (-0.06526, -0.08982, -0.1227), (-0.06526, 0.08982, -0.1227), (-0.1056, 0.03431, -0.1227), (0.06526, 0.08982, -0.1227), (-4.768e-07, 0.111, -0.1227), (0.07641, -0.05551, -0.06435), (-0.02919, -0.08982, -0.06435), (-0.09444, -2.384e-07, -0.06435), (-0.02919, 0.08982, -0.06435), (0.07641, 0.05551, -0.06435), (0.01804, -0.05551, -0.02828), (0.05837, -2.384e-07, -0.02828), (-0.04722, -0.03431, -0.02828), (-0.04722, 0.03431, -0.02828), (0.01804, 0.05551, -0.02828)], [], [(0, 5, 11, 6), (4, 3, 9, 10), (2, 1, 7, 8), (5, 4, 10, 11), (3, 2, 8, 9), (1, 0, 6, 7), (14, 13, 23, 24), (21, 20, 30, 31), (18, 17, 27, 28), (15, 14, 24, 25), (12, 21, 31, 22), (19, 18, 28, 29), (16, 15, 25, 26), (13, 12, 22, 23), (20, 19, 29, 30), (17, 16, 26, 27), (1, 2, 3, 4, 5, 0), (32, 45, 44), (33, 45, 47), (32, 44, 49), (32, 49, 51), (32, 51, 48), (33, 47, 54), (34, 46, 56), (35, 50, 58), (36, 52, 60), (37, 53, 62), (33, 54, 57), (34, 56, 59), (35, 58, 61), (36, 60, 63), (37, 62, 55), (38, 64, 69), (39, 65, 71), (40, 66, 72), (41, 67, 73), (42, 68, 70), (70, 73, 43), (70, 68, 73), (68, 41, 73), (73, 72, 43), (73, 67, 72), (67, 40, 72), (72, 71, 43), (72, 66, 71), (66, 39, 71), (71, 69, 43), (71, 65, 69), (65, 38, 69), (69, 70, 43), (69, 64, 70), (64, 42, 70), (55, 68, 42), (55, 62, 68), (62, 41, 68), (63, 67, 41), (63, 60, 67), (60, 40, 67), (61, 66, 40), (61, 58, 66), (58, 39, 66), (59, 65, 39), (59, 56, 65), (56, 38, 65), (57, 64, 38), (57, 54, 64), (54, 42, 64), (62, 63, 41), (62, 53, 63), (53, 36, 63), (60, 61, 40), (60, 52, 61), (52, 35, 61), (58, 59, 39), (58, 50, 59), (50, 34, 59), (56, 57, 38), (56, 46, 57), (46, 33, 57), (54, 55, 42), (54, 47, 55), (47, 37, 55), (48, 53, 37), (48, 51, 53), (51, 36, 53), (51, 52, 36), (51, 49, 52), (49, 35, 52), (49, 50, 35), (49, 44, 50), (44, 34, 50), (47, 48, 37), (47, 45, 48), (45, 32, 48), (44, 46, 34), (44, 45, 46), (45, 33, 46)])
me_circle_001.polygons.foreach_set('material_index', [0, 0, 0, 0, 0, 0, 1, 1, 1, 1, 1, 1, 1, 1, 1, 1, 0, 2, 2, 2, 2, 2, 2, 2, 2, 2, 2, 2, 2, 2, 2, 2, 2, 2, 2, 2, 2, 2, 2, 2, 2, 2, 2, 2, 2, 2, 2, 2, 2, 2, 2, 2, 2, 2, 2, 2, 2, 2, 2, 2, 2, 2, 2, 2, 2, 2, 2, 2, 2, 2, 2, 2, 2, 2, 2, 2, 2, 2, 2, 2, 2, 2, 2, 2, 2, 2, 2, 2, 2, 2, 2, 2, 2, 2, 2, 2, 2])
_uv = me_circle_001.uv_layers.new(name='UVMap')
_uv.uv.foreach_set('vector', [0.0, 0.0, 0.0, 0.0, 0.0, 0.0, 0.0, 0.0, 0.0, 0.0, 0.0, 0.0, 0.0, 0.0, 0.0, 0.0, 0.0, 0.0, 0.0, 0.0, 0.0, 0.0, 0.0, 0.0, 0.0, 0.0, 0.0, 0.0, 0.0, 0.0, 0.0, 0.0, 0.0, 0.0, 0.0, 0.0, 0.0, 0.0, 0.0, 0.0, 0.0, 0.0, 0.0, 0.0, 0.0, 0.0, 0.0, 0.0, 0.0, 0.0, 0.0, 0.0, 0.0, 0.0, 0.0, 0.0, 0.0, 0.0, 0.0, 0.0, 0.0, 0.0, 0.0, 0.0, 0.0, 0.0, 0.0, 0.0, 0.0, 0.0, 0.0, 0.0, 0.0, 0.0, 0.0, 0.0, 0.0, 0.0, 0.0, 0.0, 0.0, 0.0, 0.0, 0.0, 0.0, 0.0, 0.0, 0.0, 0.0, 0.0, 0.0, 0.0, 0.0, 0.0, 0.0, 0.0, 0.0, 0.0, 0.0, 0.0, 0.0, 0.0, 0.0, 0.0, 0.0, 0.0, 0.0, 0.0, 0.0, 0.0, 0.0, 0.0, 0.0, 0.0, 0.0, 0.0, 0.0, 0.0, 0.0, 0.0, 0.0, 0.0, 0.0, 0.0, 0.0, 0.0, 0.0, 0.0, 0.0, 0.0, 0.0, 0.0, 0.0, 0.0, 0.0, 0.0, 0.0, 0.0, 0.0, 0.0, 0.1818, 0.0, 0.2273, 0.07873, 0.1364, 0.07873, 0.2727, 0.1575, 0.3182, 0.07873, 0.3636, 0.1575, 0.9091, 0.0, 0.9545, 0.07873, 0.8636, 0.07873, 0.7273, 0.0, 0.7727, 0.07873, 0.6818, 0.07873, 0.5455, 0.0, 0.5909, 0.07873, 0.5, 0.07873, 0.2727, 0.1575, 0.3636, 0.1575, 0.3182, 0.2362, 0.09091, 0.1575, 0.1818, 0.1575, 0.1364, 0.2362, 0.8182, 0.1575, 0.9091, 0.1575, 0.8636, 0.2362, 0.6364, 0.1575, 0.7273, 0.1575, 0.6818, 0.2362, 0.4545, 0.1575, 0.5455, 0.1575, 0.5, 0.2362, 0.2727, 0.1575, 0.3182, 0.2362, 0.2273, 0.2362, 0.09091, 0.1575, 0.1364, 0.2362, 0.04546, 0.2362, 0.8182, 0.1575, 0.8636, 0.2362, 0.7727, 0.2362, 0.6364, 0.1575, 0.6818, 0.2362, 0.5909, 0.2362, 0.4545, 0.1575, 0.5, 0.2362, 0.4091, 0.2362, 0.1818, 0.3149, 0.2727, 0.3149, 0.2273, 0.3937, 0.0, 0.3149, 0.09091, 0.3149, 0.04546, 0.3937, 0.7273, 0.3149, 0.8182, 0.3149, 0.7727, 0.3937, 0.5455, 0.3149, 0.6364, 0.3149, 0.5909, 0.3937, 0.3636, 0.3149, 0.4545, 0.3149, 0.4091, 0.3937, 0.4091, 0.3937, 0.5, 0.3937, 0.4545, 0.4724, 0.4091, 0.3937, 0.4545, 0.3149, 0.5, 0.3937, 0.4545, 0.3149, 0.5455, 0.3149, 0.5, 0.3937, 0.5909, 0.3937, 0.6818, 0.3937, 0.6364, 0.4724, 0.5909, 0.3937, 0.6364, 0.3149, 0.6818, 0.3937, 0.6364, 0.3149, 0.7273, 0.3149, 0.6818, 0.3937, 0.7727, 0.3937, 0.8636, 0.3937, 0.8182, 0.4724, 0.7727, 0.3937, 0.8182, 0.3149, 0.8636, 0.3937, 0.8182, 0.3149, 0.9091, 0.3149, 0.8636, 0.3937, 0.04546, 0.3937, 0.1364, 0.3937, 0.09091, 0.4724, 0.04546, 0.3937, 0.09091, 0.3149, 0.1364, 0.3937, 0.09091, 0.3149, 0.1818, 0.3149, 0.1364, 0.3937, 0.2273, 0.3937, 0.3182, 0.3937, 0.2727, 0.4724, 0.2273, 0.3937, 0.2727, 0.3149, 0.3182, 0.3937, 0.2727, 0.3149, 0.3636, 0.3149, 0.3182, 0.3937, 0.4091, 0.2362, 0.4545, 0.3149, 0.3636, 0.3149, 0.4091, 0.2362, 0.5, 0.2362, 0.4545, 0.3149, 0.5, 0.2362, 0.5455, 0.3149, 0.4545, 0.3149, 0.5909, 0.2362, 0.6364, 0.3149, 0.5455, 0.3149, 0.5909, 0.2362, 0.6818, 0.2362, 0.6364, 0.3149, 0.6818, 0.2362, 0.7273, 0.3149, 0.6364, 0.3149, 0.7727, 0.2362, 0.8182, 0.3149, 0.7273, 0.3149, 0.7727, 0.2362, 0.8636, 0.2362, 0.8182, 0.3149, 0.8636, 0.2362, 0.9091, 0.3149, 0.8182, 0.3149, 0.04546, 0.2362, 0.09091, 0.3149, 0.0, 0.3149, 0.04546, 0.2362, 0.1364, 0.2362, 0.09091, 0.3149, 0.1364, 0.2362, 0.1818, 0.3149, 0.09091, 0.3149, 0.2273, 0.2362, 0.2727, 0.3149, 0.1818, 0.3149, 0.2273, 0.2362, 0.3182, 0.2362, 0.2727, 0.3149, 0.3182, 0.2362, 0.3636, 0.3149, 0.2727, 0.3149, 0.5, 0.2362, 0.5909, 0.2362, 0.5455, 0.3149, 0.5, 0.2362, 0.5455, 0.1575, 0.5909, 0.2362, 0.5455, 0.1575, 0.6364, 0.1575, 0.5909, 0.2362, 0.6818, 0.2362, 0.7727, 0.2362, 0.7273, 0.3149, 0.6818, 0.2362, 0.7273, 0.1575, 0.7727, 0.2362, 0.7273, 0.1575, 0.8182, 0.1575, 0.7727, 0.2362, 0.8636, 0.2362, 0.9545, 0.2362, 0.9091, 0.3149, 0.8636, 0.2362, 0.9091, 0.1575, 0.9545, 0.2362, 0.9091, 0.1575, 1.0, 0.1575, 0.9545, 0.2362, 0.1364, 0.2362, 0.2273, 0.2362, 0.1818, 0.3149, 0.1364, 0.2362, 0.1818, 0.1575, 0.2273, 0.2362, 0.1818, 0.1575, 0.2727, 0.1575, 0.2273, 0.2362, 0.3182, 0.2362, 0.4091, 0.2362, 0.3636, 0.3149, 0.3182, 0.2362, 0.3636, 0.1575, 0.4091, 0.2362, 0.3636, 0.1575, 0.4545, 0.1575, 0.4091, 0.2362, 0.5, 0.07873, 0.5455, 0.1575, 0.4545, 0.1575, 0.5, 0.07873, 0.5909, 0.07873, 0.5455, 0.1575, 0.5909, 0.07873, 0.6364, 0.1575, 0.5455, 0.1575, 0.6818, 0.07873, 0.7273, 0.1575, 0.6364, 0.1575, 0.6818, 0.07873, 0.7727, 0.07873, 0.7273, 0.1575, 0.7727, 0.07873, 0.8182, 0.1575, 0.7273, 0.1575, 0.8636, 0.07873, 0.9091, 0.1575, 0.8182, 0.1575, 0.8636, 0.07873, 0.9545, 0.07873, 0.9091, 0.1575, 0.9545, 0.07873, 1.0, 0.1575, 0.9091, 0.1575, 0.3636, 0.1575, 0.4091, 0.07873, 0.4545, 0.1575, 0.3636, 0.1575, 0.3182, 0.07873, 0.4091, 0.07873, 0.3182, 0.07873, 0.3636, 0.0, 0.4091, 0.07873, 0.1364, 0.07873, 0.1818, 0.1575, 0.09091, 0.1575, 0.1364, 0.07873, 0.2273, 0.07873, 0.1818, 0.1575, 0.2273, 0.07873, 0.2727, 0.1575, 0.1818, 0.1575])
me_circle_001.materials.append(mat_material_003)
me_circle_001.materials.append(mat_material_004)
me_circle_001.materials.append(mat_material_005)
me_circle_001.update()
me_circle_002 = bpy.data.meshes.new('Circle.002')
me_circle_002.from_pydata([(-5.96e-08, 0.04774, -0.05951), (-0.04135, 0.02387, -0.05951), (-0.04135, -0.02387, -0.05951), (-5.96e-08, -0.04774, -0.05951), (0.04135, -0.02387, -0.05951), (0.04135, 0.02387, -0.05951), (-5.96e-08, 0.04774, 0.7141), (-0.04135, 0.02387, 0.7141), (-0.04135, -0.02387, 0.7141), (-5.96e-08, -0.04774, 0.7141), (0.04135, -0.02387, 0.7141), (0.04135, 0.02387, 0.7141), (-5.96e-08, 0.4598, -0.07164), (-0.2703, 0.372, -0.07164), (-0.4373, 0.1421, -0.07164), (-0.4373, -0.1421, -0.07164), (-0.2703, -0.372, -0.07164), (-5.96e-08, -0.4598, -0.07164), (0.2703, -0.372, -0.07164), (0.4373, -0.1421, -0.07164), (0.4373, 0.1421, -0.07164), (0.2703, 0.372, -0.07164), (-5.96e-08, 0.03044, 0.1943), (-0.01789, 0.02462, 0.1943), (-0.02895, 0.009406, 0.1943), (-0.02895, -0.009404, 0.1943), (-0.01789, -0.02462, 0.1943), (-5.96e-08, -0.03043, 0.1943), (0.01789, -0.02462, 0.1943), (0.02895, -0.009404, 0.1943), (0.02895, 0.009406, 0.1943), (0.01789, 0.02462, 0.1943), (-5.96e-08, 9.537e-07, -0.2337), (0.08034, -0.05837, -0.1724), (-0.03069, -0.09444, -0.1724), (-0.0993, 9.537e-07, -0.1724), (-0.03069, 0.09445, -0.1724), (0.08034, 0.05837, -0.1724), (0.03069, -0.09444, -0.07307), (-0.08034, -0.05837, -0.07307), (-0.08034, 0.05837, -0.07307), (0.03069, 0.09445, -0.07307), (0.0993, 9.537e-07, -0.07307), (-5.96e-08, 9.537e-07, -0.0117), (-0.01804, -0.05551, -0.2172), (0.04722, -0.03431, -0.2172), (0.02918, -0.08982, -0.1811), (0.09444, 9.537e-07, -0.1811), (0.04722, 0.03431, -0.2172), (-0.05837, 9.537e-07, -0.2172), (-0.07641, -0.05551, -0.1811), (-0.01804, 0.05551, -0.2172), (-0.07641, 0.05551, -0.1811), (0.02918, 0.08982, -0.1811), (0.1056, -0.03431, -0.1227), (0.1056, 0.03431, -0.1227), (-5.96e-08, -0.111, -0.1227), (0.06526, -0.08982, -0.1227), (-0.1056, -0.03431, -0.1227), (-0.06526, -0.08982, -0.1227), (-0.06526, 0.08982, -0.1227), (-0.1056, 0.03431, -0.1227), (0.06526, 0.08982, -0.1227), (-5.96e-08, 0.111, -0.1227), (0.07641, -0.05551, -0.06435), (-0.02919, -0.08982, -0.06435), (-0.09444, 9.537e-07, -0.06435), (-0.02919, 0.08982, -0.06435), (0.07641, 0.05551, -0.06435), (0.01804, -0.05551, -0.02828), (0.05837, 9.537e-07, -0.02828), (-0.04722, -0.03431, -0.02828), (-0.04722, 0.03431, -0.02828), (0.01804, 0.05551, -0.02828)], [], [(0, 5, 11, 6), (4, 3, 9, 10), (2, 1, 7, 8), (5, 4, 10, 11), (3, 2, 8, 9), (1, 0, 6, 7), (14, 13, 23, 24), (21, 20, 30, 31), (18, 17, 27, 28), (15, 14, 24, 25), (12, 21, 31, 22), (19, 18, 28, 29), (16, 15, 25, 26), (13, 12, 22, 23), (20, 19, 29, 30), (17, 16, 26, 27), (1, 2, 3, 4, 5, 0), (32, 45, 44), (33, 45, 47), (32, 44, 49), (32, 49, 51), (32, 51, 48), (33, 47, 54), (34, 46, 56), (35, 50, 58), (36, 52, 60), (37, 53, 62), (33, 54, 57), (34, 56, 59), (35, 58, 61), (36, 60, 63), (37, 62, 55), (38, 64, 69), (39, 65, 71), (40, 66, 72), (41, 67, 73), (42, 68, 70), (70, 73, 43), (70, 68, 73), (68, 41, 73), (73, 72, 43), (73, 67, 72), (67, 40, 72), (72, 71, 43), (72, 66, 71), (66, 39, 71), (71, 69, 43), (71, 65, 69), (65, 38, 69), (69, 70, 43), (69, 64, 70), (64, 42, 70), (55, 68, 42), (55, 62, 68), (62, 41, 68), (63, 67, 41), (63, 60, 67), (60, 40, 67), (61, 66, 40), (61, 58, 66), (58, 39, 66), (59, 65, 39), (59, 56, 65), (56, 38, 65), (57, 64, 38), (57, 54, 64), (54, 42, 64), (62, 63, 41), (62, 53, 63), (53, 36, 63), (60, 61, 40), (60, 52, 61), (52, 35, 61), (58, 59, 39), (58, 50, 59), (50, 34, 59), (56, 57, 38), (56, 46, 57), (46, 33, 57), (54, 55, 42), (54, 47, 55), (47, 37, 55), (48, 53, 37), (48, 51, 53), (51, 36, 53), (51, 52, 36), (51, 49, 52), (49, 35, 52), (49, 50, 35), (49, 44, 50), (44, 34, 50), (47, 48, 37), (47, 45, 48), (45, 32, 48), (44, 46, 34), (44, 45, 46), (45, 33, 46)])
me_circle_002.polygons.foreach_set('material_index', [0, 0, 0, 0, 0, 0, 1, 1, 1, 1, 1, 1, 1, 1, 1, 1, 0, 2, 2, 2, 2, 2, 2, 2, 2, 2, 2, 2, 2, 2, 2, 2, 2, 2, 2, 2, 2, 2, 2, 2, 2, 2, 2, 2, 2, 2, 2, 2, 2, 2, 2, 2, 2, 2, 2, 2, 2, 2, 2, 2, 2, 2, 2, 2, 2, 2, 2, 2, 2, 2, 2, 2, 2, 2, 2, 2, 2, 2, 2, 2, 2, 2, 2, 2, 2, 2, 2, 2, 2, 2, 2, 2, 2, 2, 2, 2, 2])
_uv = me_circle_002.uv_layers.new(name='UVMap')
_uv.uv.foreach_set('vector', [0.0, 0.0, 0.0, 0.0, 0.0, 0.0, 0.0, 0.0, 0.0, 0.0, 0.0, 0.0, 0.0, 0.0, 0.0, 0.0, 0.0, 0.0, 0.0, 0.0, 0.0, 0.0, 0.0, 0.0, 0.0, 0.0, 0.0, 0.0, 0.0, 0.0, 0.0, 0.0, 0.0, 0.0, 0.0, 0.0, 0.0, 0.0, 0.0, 0.0, 0.0, 0.0, 0.0, 0.0, 0.0, 0.0, 0.0, 0.0, 0.0, 0.0, 0.0, 0.0, 0.0, 0.0, 0.0, 0.0, 0.0, 0.0, 0.0, 0.0, 0.0, 0.0, 0.0, 0.0, 0.0, 0.0, 0.0, 0.0, 0.0, 0.0, 0.0, 0.0, 0.0, 0.0, 0.0, 0.0, 0.0, 0.0, 0.0, 0.0, 0.0, 0.0, 0.0, 0.0, 0.0, 0.0, 0.0, 0.0, 0.0, 0.0, 0.0, 0.0, 0.0, 0.0, 0.0, 0.0, 0.0, 0.0, 0.0, 0.0, 0.0, 0.0, 0.0, 0.0, 0.0, 0.0, 0.0, 0.0, 0.0, 0.0, 0.0, 0.0, 0.0, 0.0, 0.0, 0.0, 0.0, 0.0, 0.0, 0.0, 0.0, 0.0, 0.0, 0.0, 0.0, 0.0, 0.0, 0.0, 0.0, 0.0, 0.0, 0.0, 0.0, 0.0, 0.0, 0.0, 0.0, 0.0, 0.0, 0.0, 0.1818, 0.0, 0.2273, 0.07873, 0.1364, 0.07873, 0.2727, 0.1575, 0.3182, 0.07873, 0.3636, 0.1575, 0.9091, 0.0, 0.9545, 0.07873, 0.8636, 0.07873, 0.7273, 0.0, 0.7727, 0.07873, 0.6818, 0.07873, 0.5455, 0.0, 0.5909, 0.07873, 0.5, 0.07873, 0.2727, 0.1575, 0.3636, 0.1575, 0.3182, 0.2362, 0.09091, 0.1575, 0.1818, 0.1575, 0.1364, 0.2362, 0.8182, 0.1575, 0.9091, 0.1575, 0.8636, 0.2362, 0.6364, 0.1575, 0.7273, 0.1575, 0.6818, 0.2362, 0.4545, 0.1575, 0.5455, 0.1575, 0.5, 0.2362, 0.2727, 0.1575, 0.3182, 0.2362, 0.2273, 0.2362, 0.09091, 0.1575, 0.1364, 0.2362, 0.04546, 0.2362, 0.8182, 0.1575, 0.8636, 0.2362, 0.7727, 0.2362, 0.6364, 0.1575, 0.6818, 0.2362, 0.5909, 0.2362, 0.4545, 0.1575, 0.5, 0.2362, 0.4091, 0.2362, 0.1818, 0.3149, 0.2727, 0.3149, 0.2273, 0.3937, 0.0, 0.3149, 0.09091, 0.3149, 0.04546, 0.3937, 0.7273, 0.3149, 0.8182, 0.3149, 0.7727, 0.3937, 0.5455, 0.3149, 0.6364, 0.3149, 0.5909, 0.3937, 0.3636, 0.3149, 0.4545, 0.3149, 0.4091, 0.3937, 0.4091, 0.3937, 0.5, 0.3937, 0.4545, 0.4724, 0.4091, 0.3937, 0.4545, 0.3149, 0.5, 0.3937, 0.4545, 0.3149, 0.5455, 0.3149, 0.5, 0.3937, 0.5909, 0.3937, 0.6818, 0.3937, 0.6364, 0.4724, 0.5909, 0.3937, 0.6364, 0.3149, 0.6818, 0.3937, 0.6364, 0.3149, 0.7273, 0.3149, 0.6818, 0.3937, 0.7727, 0.3937, 0.8636, 0.3937, 0.8182, 0.4724, 0.7727, 0.3937, 0.8182, 0.3149, 0.8636, 0.3937, 0.8182, 0.3149, 0.9091, 0.3149, 0.8636, 0.3937, 0.04546, 0.3937, 0.1364, 0.3937, 0.09091, 0.4724, 0.04546, 0.3937, 0.09091, 0.3149, 0.1364, 0.3937, 0.09091, 0.3149, 0.1818, 0.3149, 0.1364, 0.3937, 0.2273, 0.3937, 0.3182, 0.3937, 0.2727, 0.4724, 0.2273, 0.3937, 0.2727, 0.3149, 0.3182, 0.3937, 0.2727, 0.3149, 0.3636, 0.3149, 0.3182, 0.3937, 0.4091, 0.2362, 0.4545, 0.3149, 0.3636, 0.3149, 0.4091, 0.2362, 0.5, 0.2362, 0.4545, 0.3149, 0.5, 0.2362, 0.5455, 0.3149, 0.4545, 0.3149, 0.5909, 0.2362, 0.6364, 0.3149, 0.5455, 0.3149, 0.5909, 0.2362, 0.6818, 0.2362, 0.6364, 0.3149, 0.6818, 0.2362, 0.7273, 0.3149, 0.6364, 0.3149, 0.7727, 0.2362, 0.8182, 0.3149, 0.7273, 0.3149, 0.7727, 0.2362, 0.8636, 0.2362, 0.8182, 0.3149, 0.8636, 0.2362, 0.9091, 0.3149, 0.8182, 0.3149, 0.04546, 0.2362, 0.09091, 0.3149, 0.0, 0.3149, 0.04546, 0.2362, 0.1364, 0.2362, 0.09091, 0.3149, 0.1364, 0.2362, 0.1818, 0.3149, 0.09091, 0.3149, 0.2273, 0.2362, 0.2727, 0.3149, 0.1818, 0.3149, 0.2273, 0.2362, 0.3182, 0.2362, 0.2727, 0.3149, 0.3182, 0.2362, 0.3636, 0.3149, 0.2727, 0.3149, 0.5, 0.2362, 0.5909, 0.2362, 0.5455, 0.3149, 0.5, 0.2362, 0.5455, 0.1575, 0.5909, 0.2362, 0.5455, 0.1575, 0.6364, 0.1575, 0.5909, 0.2362, 0.6818, 0.2362, 0.7727, 0.2362, 0.7273, 0.3149, 0.6818, 0.2362, 0.7273, 0.1575, 0.7727, 0.2362, 0.7273, 0.1575, 0.8182, 0.1575, 0.7727, 0.2362, 0.8636, 0.2362, 0.9545, 0.2362, 0.9091, 0.3149, 0.8636, 0.2362, 0.9091, 0.1575, 0.9545, 0.2362, 0.9091, 0.1575, 1.0, 0.1575, 0.9545, 0.2362, 0.1364, 0.2362, 0.2273, 0.2362, 0.1818, 0.3149, 0.1364, 0.2362, 0.1818, 0.1575, 0.2273, 0.2362, 0.1818, 0.1575, 0.2727, 0.1575, 0.2273, 0.2362, 0.3182, 0.2362, 0.4091, 0.2362, 0.3636, 0.3149, 0.3182, 0.2362, 0.3636, 0.1575, 0.4091, 0.2362, 0.3636, 0.1575, 0.4545, 0.1575, 0.4091, 0.2362, 0.5, 0.07873, 0.5455, 0.1575, 0.4545, 0.1575, 0.5, 0.07873, 0.5909, 0.07873, 0.5455, 0.1575, 0.5909, 0.07873, 0.6364, 0.1575, 0.5455, 0.1575, 0.6818, 0.07873, 0.7273, 0.1575, 0.6364, 0.1575, 0.6818, 0.07873, 0.7727, 0.07873, 0.7273, 0.1575, 0.7727, 0.07873, 0.8182, 0.1575, 0.7273, 0.1575, 0.8636, 0.07873, 0.9091, 0.1575, 0.8182, 0.1575, 0.8636, 0.07873, 0.9545, 0.07873, 0.9091, 0.1575, 0.9545, 0.07873, 1.0, 0.1575, 0.9091, 0.1575, 0.3636, 0.1575, 0.4091, 0.07873, 0.4545, 0.1575, 0.3636, 0.1575, 0.3182, 0.07873, 0.4091, 0.07873, 0.3182, 0.07873, 0.3636, 0.0, 0.4091, 0.07873, 0.1364, 0.07873, 0.1818, 0.1575, 0.09091, 0.1575, 0.1364, 0.07873, 0.2273, 0.07873, 0.1818, 0.1575, 0.2273, 0.07873, 0.2727, 0.1575, 0.1818, 0.1575])
me_circle_002.materials.append(mat_material_003)
me_circle_002.materials.append(mat_material_004)
me_circle_002.materials.append(mat_material_005)
me_circle_002.update()
me_cube = bpy.data.meshes.new('Cube')
me_cube.from_pydata([(-0.5713, -0.5713, -0.5713), (-0.5713, -0.5713, 0.5713), (-0.5713, 0.5713, -0.5713), (-0.5713, 0.5713, 0.5713), (0.5713, -0.5713, -0.5713), (0.5713, -0.5713, 0.5713), (0.5713, 0.5713, -0.5713), (0.5713, 0.5713, 0.5713), (-0.5713, -0.5201, -0.5201), (-0.5713, -0.5201, 0.5201), (-0.5713, 0.5201, 0.5201), (-0.5713, 0.5201, -0.5201), (-0.5201, 0.5713, -0.5201), (-0.5201, 0.5713, 0.5201), (0.5201, 0.5713, 0.5201), (0.5201, 0.5713, -0.5201), (0.5713, 0.5201, -0.5201), (0.5713, 0.5201, 0.5201), (0.5713, -0.5201, 0.5201), (0.5713, -0.5201, -0.5201), (0.5201, -0.5713, -0.5201), (0.5201, -0.5713, 0.5201), (-0.5201, -0.5713, 0.5201), (-0.5201, -0.5713, -0.5201), (-0.5201, 0.5201, -0.5713), (0.5201, 0.5201, -0.5713), (0.5201, -0.5201, -0.5713), (-0.5201, -0.5201, -0.5713), (0.5201, 0.5201, 0.5713), (-0.5201, 0.5201, 0.5713), (-0.5201, -0.5201, 0.5713), (0.5201, -0.5201, 0.5713), (-0.5381, -0.5201, -0.5201), (-0.5381, -0.5201, 0.5201), (-0.5381, 0.5201, -0.5201), (-0.5381, 0.5201, 0.5201), (-0.5201, 0.5381, 0.5201), (-0.5201, 0.5381, -0.5201), (0.5201, 0.5381, -0.5201), (0.5201, 0.5381, 0.5201), (0.5381, 0.5201, 0.5201), (0.5381, 0.5201, -0.5201), (0.5381, -0.5201, -0.5201), (0.5381, -0.5201, 0.5201), (0.5201, -0.5381, 0.5201), (0.5201, -0.5381, -0.5201), (-0.5201, -0.5381, -0.5201), (-0.5201, -0.5381, 0.5201), (0.5201, 0.5201, -0.5381), (-0.5201, 0.5201, -0.5381), (-0.5201, -0.5201, -0.5381), (0.5201, -0.5201, -0.5381), (-0.5201, 0.5201, 0.5381), (0.5201, 0.5201, 0.5381), (0.5201, -0.5201, 0.5381), (-0.5201, -0.5201, 0.5381)], [], [(24, 25, 48, 49), (19, 16, 41, 42), (9, 10, 35, 33), (20, 21, 44, 45), (15, 12, 37, 38), (16, 17, 40, 41), (0, 1, 9, 8), (1, 3, 10, 9), (3, 2, 11, 10), (2, 0, 8, 11), (2, 3, 13, 12), (3, 7, 14, 13), (7, 6, 15, 14), (6, 2, 12, 15), (6, 7, 17, 16), (7, 5, 18, 17), (5, 4, 19, 18), (4, 6, 16, 19), (4, 5, 21, 20), (5, 1, 22, 21), (1, 0, 23, 22), (0, 4, 20, 23), (2, 6, 25, 24), (6, 4, 26, 25), (4, 0, 27, 26), (0, 2, 24, 27), (7, 3, 29, 28), (3, 1, 30, 29), (1, 5, 31, 30), (5, 7, 28, 31), (32, 33, 35, 34), (37, 36, 39, 38), (41, 40, 43, 42), (45, 44, 47, 46), (49, 48, 51, 50), (53, 52, 55, 54), (13, 14, 39, 36), (23, 20, 45, 46), (28, 29, 52, 53), (10, 11, 34, 35), (17, 18, 43, 40), (27, 24, 49, 50), (14, 15, 38, 39), (21, 22, 47, 44), (31, 28, 53, 54), (18, 19, 42, 43), (25, 26, 51, 48), (22, 23, 46, 47), (29, 30, 55, 52), (26, 27, 50, 51), (30, 31, 54, 55), (8, 9, 33, 32), (12, 13, 36, 37), (11, 8, 32, 34)])
me_cube.polygons.foreach_set('material_index', [0, 0, 0, 0, 0, 0, 0, 0, 0, 0, 0, 0, 0, 0, 0, 0, 0, 0, 0, 0, 0, 0, 0, 0, 0, 0, 0, 0, 0, 0, 1, 1, 1, 1, 1, 1, 0, 0, 0, 0, 0, 0, 0, 0, 0, 0, 0, 0, 0, 0, 0, 0, 0, 0])
_uv = me_cube.uv_layers.new(name='UVMap')
_uv.uv.foreach_set('vector', [0.0133, 0.3681, 0.319, 0.3836, 0.3102, 0.3948, 0.02499, 0.3773, 0.319, 0.03046, 0.32, 0.3382, 0.3083, 0.3291, 0.3102, 0.04159, 0.681, 0.3227, 0.68, 0.01494, 0.6917, 0.02411, 0.6898, 0.3116, 0.6534, 0.3382, 0.3476, 0.3227, 0.3564, 0.3116, 0.6417, 0.3291, 0.6524, 0.3836, 0.6534, 0.6914, 0.6417, 0.6822, 0.6436, 0.3948, 0.32, 0.3382, 0.01432, 0.3227, 0.02308, 0.3116, 0.3083, 0.3291, 0.9998, 0.353, 0.6669, 0.3352, 0.681, 0.3227, 0.9867, 0.3382, 0.6669, 0.3352, 0.6669, 0.0002056, 0.68, 0.01494, 0.681, 0.3227, 0.6669, 0.0002056, 0.9998, 0.018, 0.9857, 0.03046, 0.68, 0.01494, 0.9998, 0.018, 0.9998, 0.353, 0.9867, 0.3382, 0.9857, 0.03046, 0.6665, 0.7062, 0.3335, 0.6884, 0.3476, 0.6759, 0.6534, 0.6914, 0.3335, 0.6884, 0.3335, 0.3534, 0.3466, 0.3681, 0.3476, 0.6759, 0.3335, 0.3534, 0.6665, 0.3712, 0.6524, 0.3836, 0.3466, 0.3681, 0.6665, 0.3712, 0.6665, 0.7062, 0.6534, 0.6914, 0.6524, 0.3836, 0.3331, 0.353, 0.0002056, 0.3352, 0.01432, 0.3227, 0.32, 0.3382, 0.0002056, 0.3352, 0.0002057, 0.0002056, 0.0133, 0.01494, 0.01432, 0.3227, 0.0002057, 0.0002056, 0.3331, 0.018, 0.319, 0.03046, 0.0133, 0.01494, 0.3331, 0.018, 0.3331, 0.353, 0.32, 0.3382, 0.319, 0.03046, 0.6665, 0.353, 0.3335, 0.3352, 0.3476, 0.3227, 0.6534, 0.3382, 0.3335, 0.3352, 0.3335, 0.0002056, 0.3466, 0.01494, 0.3476, 0.3227, 0.3335, 0.0002056, 0.6665, 0.018, 0.6524, 0.03046, 0.3466, 0.01494, 0.6665, 0.018, 0.6665, 0.353, 0.6534, 0.3382, 0.6524, 0.03046, 0.0002056, 0.3534, 0.3331, 0.3712, 0.319, 0.3836, 0.0133, 0.3681, 0.3331, 0.3712, 0.3331, 0.7062, 0.32, 0.6914, 0.319, 0.3836, 0.3331, 0.7062, 0.0002056, 0.6884, 0.01432, 0.6759, 0.32, 0.6914, 0.0002056, 0.6884, 0.0002056, 0.3534, 0.0133, 0.3681, 0.01432, 0.6759, 0.9998, 0.7062, 0.6669, 0.6884, 0.681, 0.6759, 0.9867, 0.6914, 0.6669, 0.6884, 0.6669, 0.3534, 0.68, 0.3681, 0.681, 0.6759, 0.6669, 0.3534, 0.9998, 0.3712, 0.9857, 0.3836, 0.68, 0.3681, 0.9998, 0.3712, 0.9998, 0.7062, 0.9867, 0.6914, 0.9857, 0.3836, 0.975, 0.3291, 0.6898, 0.3116, 0.6917, 0.02411, 0.9769, 0.04159, 0.6417, 0.6822, 0.3564, 0.6648, 0.3583, 0.3773, 0.6436, 0.3948, 0.3083, 0.3291, 0.02308, 0.3116, 0.02499, 0.02411, 0.3102, 0.04159, 0.6417, 0.3291, 0.3564, 0.3116, 0.3583, 0.02411, 0.6436, 0.04159, 0.02499, 0.3773, 0.3102, 0.3948, 0.3083, 0.6822, 0.02308, 0.6648, 0.975, 0.6822, 0.6898, 0.6648, 0.6917, 0.3773, 0.9769, 0.3948, 0.3476, 0.6759, 0.3466, 0.3681, 0.3583, 0.3773, 0.3564, 0.6648, 0.6524, 0.03046, 0.6534, 0.3382, 0.6417, 0.3291, 0.6436, 0.04159, 0.9867, 0.6914, 0.681, 0.6759, 0.6898, 0.6648, 0.975, 0.6822, 0.68, 0.01494, 0.9857, 0.03046, 0.9769, 0.04159, 0.6917, 0.02411, 0.01432, 0.3227, 0.0133, 0.01494, 0.02499, 0.02411, 0.02308, 0.3116, 0.01432, 0.6759, 0.0133, 0.3681, 0.02499, 0.3773, 0.02308, 0.6648, 0.3466, 0.3681, 0.6524, 0.3836, 0.6436, 0.3948, 0.3583, 0.3773, 0.3476, 0.3227, 0.3466, 0.01494, 0.3583, 0.02411, 0.3564, 0.3116, 0.9857, 0.3836, 0.9867, 0.6914, 0.975, 0.6822, 0.9769, 0.3948, 0.0133, 0.01494, 0.319, 0.03046, 0.3102, 0.04159, 0.02499, 0.02411, 0.319, 0.3836, 0.32, 0.6914, 0.3083, 0.6822, 0.3102, 0.3948, 0.3466, 0.01494, 0.6524, 0.03046, 0.6436, 0.04159, 0.3583, 0.02411, 0.681, 0.6759, 0.68, 0.3681, 0.6917, 0.3773, 0.6898, 0.6648, 0.32, 0.6914, 0.01432, 0.6759, 0.02308, 0.6648, 0.3083, 0.6822, 0.68, 0.3681, 0.9857, 0.3836, 0.9769, 0.3948, 0.6917, 0.3773, 0.9867, 0.3382, 0.681, 0.3227, 0.6898, 0.3116, 0.975, 0.3291, 0.6534, 0.6914, 0.3476, 0.6759, 0.3564, 0.6648, 0.6417, 0.6822, 0.9857, 0.03046, 0.9867, 0.3382, 0.975, 0.3291, 0.9769, 0.04159])
me_cube.materials.append(mat_material_006)
me_cube.materials.append(mat_material_007)
me_cube.update()
me_cube_005 = bpy.data.meshes.new('Cube.005')
me_cube_005.from_pydata([(-0.5713, -0.5713, -0.5713), (-0.5713, -0.5713, 0.5713), (-0.5713, 0.5713, -0.5713), (-0.5713, 0.5713, 0.5713), (0.5713, -0.5713, -0.5713), (0.5713, -0.5713, 0.5713), (0.5713, 0.5713, -0.5713), (0.5713, 0.5713, 0.5713), (-0.5713, -0.5201, -0.5201), (-0.5713, -0.5201, 0.5201), (-0.5713, 0.5201, 0.5201), (-0.5713, 0.5201, -0.5201), (-0.5201, 0.5713, -0.5201), (-0.5201, 0.5713, 0.5201), (0.5201, 0.5713, 0.5201), (0.5201, 0.5713, -0.5201), (0.5713, 0.5201, -0.5201), (0.5713, 0.5201, 0.5201), (0.5713, -0.5201, 0.5201), (0.5713, -0.5201, -0.5201), (0.5201, -0.5713, -0.5201), (0.5201, -0.5713, 0.5201), (-0.5201, -0.5713, 0.5201), (-0.5201, -0.5713, -0.5201), (-0.5201, 0.5201, -0.5713), (0.5201, 0.5201, -0.5713), (0.5201, -0.5201, -0.5713), (-0.5201, -0.5201, -0.5713), (0.5201, 0.5201, 0.5713), (-0.5201, 0.5201, 0.5713), (-0.5201, -0.5201, 0.5713), (0.5201, -0.5201, 0.5713), (-0.5381, -0.5201, -0.5201), (-0.5381, -0.5201, 0.5201), (-0.5381, 0.5201, -0.5201), (-0.5381, 0.5201, 0.5201), (-0.5201, 0.5381, 0.5201), (-0.5201, 0.5381, -0.5201), (0.5201, 0.5381, -0.5201), (0.5201, 0.5381, 0.5201), (0.5381, 0.5201, 0.5201), (0.5381, 0.5201, -0.5201), (0.5381, -0.5201, -0.5201), (0.5381, -0.5201, 0.5201), (0.5201, -0.5381, 0.5201), (0.5201, -0.5381, -0.5201), (-0.5201, -0.5381, -0.5201), (-0.5201, -0.5381, 0.5201), (0.5201, 0.5201, -0.5381), (-0.5201, 0.5201, -0.5381), (-0.5201, -0.5201, -0.5381), (0.5201, -0.5201, -0.5381), (-0.5201, 0.5201, 0.5381), (0.5201, 0.5201, 0.5381), (0.5201, -0.5201, 0.5381), (-0.5201, -0.5201, 0.5381)], [], [(24, 25, 48, 49), (19, 16, 41, 42), (9, 10, 35, 33), (20, 21, 44, 45), (15, 12, 37, 38), (16, 17, 40, 41), (0, 1, 9, 8), (1, 3, 10, 9), (3, 2, 11, 10), (2, 0, 8, 11), (2, 3, 13, 12), (3, 7, 14, 13), (7, 6, 15, 14), (6, 2, 12, 15), (6, 7, 17, 16), (7, 5, 18, 17), (5, 4, 19, 18), (4, 6, 16, 19), (4, 5, 21, 20), (5, 1, 22, 21), (1, 0, 23, 22), (0, 4, 20, 23), (2, 6, 25, 24), (6, 4, 26, 25), (4, 0, 27, 26), (0, 2, 24, 27), (7, 3, 29, 28), (3, 1, 30, 29), (1, 5, 31, 30), (5, 7, 28, 31), (32, 33, 35, 34), (37, 36, 39, 38), (41, 40, 43, 42), (45, 44, 47, 46), (49, 48, 51, 50), (53, 52, 55, 54), (13, 14, 39, 36), (23, 20, 45, 46), (28, 29, 52, 53), (10, 11, 34, 35), (17, 18, 43, 40), (27, 24, 49, 50), (14, 15, 38, 39), (21, 22, 47, 44), (31, 28, 53, 54), (18, 19, 42, 43), (25, 26, 51, 48), (22, 23, 46, 47), (29, 30, 55, 52), (26, 27, 50, 51), (30, 31, 54, 55), (8, 9, 33, 32), (12, 13, 36, 37), (11, 8, 32, 34)])
me_cube_005.polygons.foreach_set('material_index', [0, 0, 0, 0, 0, 0, 0, 0, 0, 0, 0, 0, 0, 0, 0, 0, 0, 0, 0, 0, 0, 0, 0, 0, 0, 0, 0, 0, 0, 0, 1, 1, 1, 1, 1, 1, 0, 0, 0, 0, 0, 0, 0, 0, 0, 0, 0, 0, 0, 0, 0, 0, 0, 0])
_uv = me_cube_005.uv_layers.new(name='UVMap')
_uv.uv.foreach_set('vector', [0.0133, 0.3681, 0.319, 0.3836, 0.3102, 0.3948, 0.02499, 0.3773, 0.319, 0.03046, 0.32, 0.3382, 0.3083, 0.3291, 0.3102, 0.04159, 0.681, 0.3227, 0.68, 0.01494, 0.6917, 0.02411, 0.6898, 0.3116, 0.6534, 0.3382, 0.3476, 0.3227, 0.3564, 0.3116, 0.6417, 0.3291, 0.6524, 0.3836, 0.6534, 0.6914, 0.6417, 0.6822, 0.6436, 0.3948, 0.32, 0.3382, 0.01432, 0.3227, 0.02308, 0.3116, 0.3083, 0.3291, 0.9998, 0.353, 0.6669, 0.3352, 0.681, 0.3227, 0.9867, 0.3382, 0.6669, 0.3352, 0.6669, 0.0002056, 0.68, 0.01494, 0.681, 0.3227, 0.6669, 0.0002056, 0.9998, 0.018, 0.9857, 0.03046, 0.68, 0.01494, 0.9998, 0.018, 0.9998, 0.353, 0.9867, 0.3382, 0.9857, 0.03046, 0.6665, 0.7062, 0.3335, 0.6884, 0.3476, 0.6759, 0.6534, 0.6914, 0.3335, 0.6884, 0.3335, 0.3534, 0.3466, 0.3681, 0.3476, 0.6759, 0.3335, 0.3534, 0.6665, 0.3712, 0.6524, 0.3836, 0.3466, 0.3681, 0.6665, 0.3712, 0.6665, 0.7062, 0.6534, 0.6914, 0.6524, 0.3836, 0.3331, 0.353, 0.0002056, 0.3352, 0.01432, 0.3227, 0.32, 0.3382, 0.0002056, 0.3352, 0.0002057, 0.0002056, 0.0133, 0.01494, 0.01432, 0.3227, 0.0002057, 0.0002056, 0.3331, 0.018, 0.319, 0.03046, 0.0133, 0.01494, 0.3331, 0.018, 0.3331, 0.353, 0.32, 0.3382, 0.319, 0.03046, 0.6665, 0.353, 0.3335, 0.3352, 0.3476, 0.3227, 0.6534, 0.3382, 0.3335, 0.3352, 0.3335, 0.0002056, 0.3466, 0.01494, 0.3476, 0.3227, 0.3335, 0.0002056, 0.6665, 0.018, 0.6524, 0.03046, 0.3466, 0.01494, 0.6665, 0.018, 0.6665, 0.353, 0.6534, 0.3382, 0.6524, 0.03046, 0.0002056, 0.3534, 0.3331, 0.3712, 0.319, 0.3836, 0.0133, 0.3681, 0.3331, 0.3712, 0.3331, 0.7062, 0.32, 0.6914, 0.319, 0.3836, 0.3331, 0.7062, 0.0002056, 0.6884, 0.01432, 0.6759, 0.32, 0.6914, 0.0002056, 0.6884, 0.0002056, 0.3534, 0.0133, 0.3681, 0.01432, 0.6759, 0.9998, 0.7062, 0.6669, 0.6884, 0.681, 0.6759, 0.9867, 0.6914, 0.6669, 0.6884, 0.6669, 0.3534, 0.68, 0.3681, 0.681, 0.6759, 0.6669, 0.3534, 0.9998, 0.3712, 0.9857, 0.3836, 0.68, 0.3681, 0.9998, 0.3712, 0.9998, 0.7062, 0.9867, 0.6914, 0.9857, 0.3836, 0.975, 0.3291, 0.6898, 0.3116, 0.6917, 0.02411, 0.9769, 0.04159, 0.6417, 0.6822, 0.3564, 0.6648, 0.3583, 0.3773, 0.6436, 0.3948, 0.3083, 0.3291, 0.02308, 0.3116, 0.02499, 0.02411, 0.3102, 0.04159, 0.6417, 0.3291, 0.3564, 0.3116, 0.3583, 0.02411, 0.6436, 0.04159, 0.02499, 0.3773, 0.3102, 0.3948, 0.3083, 0.6822, 0.02308, 0.6648, 0.975, 0.6822, 0.6898, 0.6648, 0.6917, 0.3773, 0.9769, 0.3948, 0.3476, 0.6759, 0.3466, 0.3681, 0.3583, 0.3773, 0.3564, 0.6648, 0.6524, 0.03046, 0.6534, 0.3382, 0.6417, 0.3291, 0.6436, 0.04159, 0.9867, 0.6914, 0.681, 0.6759, 0.6898, 0.6648, 0.975, 0.6822, 0.68, 0.01494, 0.9857, 0.03046, 0.9769, 0.04159, 0.6917, 0.02411, 0.01432, 0.3227, 0.0133, 0.01494, 0.02499, 0.02411, 0.02308, 0.3116, 0.01432, 0.6759, 0.0133, 0.3681, 0.02499, 0.3773, 0.02308, 0.6648, 0.3466, 0.3681, 0.6524, 0.3836, 0.6436, 0.3948, 0.3583, 0.3773, 0.3476, 0.3227, 0.3466, 0.01494, 0.3583, 0.02411, 0.3564, 0.3116, 0.9857, 0.3836, 0.9867, 0.6914, 0.975, 0.6822, 0.9769, 0.3948, 0.0133, 0.01494, 0.319, 0.03046, 0.3102, 0.04159, 0.02499, 0.02411, 0.319, 0.3836, 0.32, 0.6914, 0.3083, 0.6822, 0.3102, 0.3948, 0.3466, 0.01494, 0.6524, 0.03046, 0.6436, 0.04159, 0.3583, 0.02411, 0.681, 0.6759, 0.68, 0.3681, 0.6917, 0.3773, 0.6898, 0.6648, 0.32, 0.6914, 0.01432, 0.6759, 0.02308, 0.6648, 0.3083, 0.6822, 0.68, 0.3681, 0.9857, 0.3836, 0.9769, 0.3948, 0.6917, 0.3773, 0.9867, 0.3382, 0.681, 0.3227, 0.6898, 0.3116, 0.975, 0.3291, 0.6534, 0.6914, 0.3476, 0.6759, 0.3564, 0.6648, 0.6417, 0.6822, 0.9857, 0.03046, 0.9867, 0.3382, 0.975, 0.3291, 0.9769, 0.04159])
me_cube_005.materials.append(mat_material_006)
me_cube_005.materials.append(mat_material_007)
me_cube_005.update()
me_cube_006 = bpy.data.meshes.new('Cube.006')
me_cube_006.from_pydata([(-0.5713, -0.5713, -0.5713), (-0.5713, -0.5713, 0.5713), (-0.5713, 0.5713, -0.5713), (-0.5713, 0.5713, 0.5713), (0.5713, -0.5713, -0.5713), (0.5713, -0.5713, 0.5713), (0.5713, 0.5713, -0.5713), (0.5713, 0.5713, 0.5713), (-0.5713, -0.5201, -0.5201), (-0.5713, -0.5201, 0.5201), (-0.5713, 0.5201, 0.5201), (-0.5713, 0.5201, -0.5201), (-0.5201, 0.5713, -0.5201), (-0.5201, 0.5713, 0.5201), (0.5201, 0.5713, 0.5201), (0.5201, 0.5713, -0.5201), (0.5713, 0.5201, -0.5201), (0.5713, 0.5201, 0.5201), (0.5713, -0.5201, 0.5201), (0.5713, -0.5201, -0.5201), (0.5201, -0.5713, -0.5201), (0.5201, -0.5713, 0.5201), (-0.5201, -0.5713, 0.5201), (-0.5201, -0.5713, -0.5201), (-0.5201, 0.5201, -0.5713), (0.5201, 0.5201, -0.5713), (0.5201, -0.5201, -0.5713), (-0.5201, -0.5201, -0.5713), (0.5201, 0.5201, 0.5713), (-0.5201, 0.5201, 0.5713), (-0.5201, -0.5201, 0.5713), (0.5201, -0.5201, 0.5713), (-0.5381, -0.5201, -0.5201), (-0.5381, -0.5201, 0.5201), (-0.5381, 0.5201, -0.5201), (-0.5381, 0.5201, 0.5201), (-0.5201, 0.5381, 0.5201), (-0.5201, 0.5381, -0.5201), (0.5201, 0.5381, -0.5201), (0.5201, 0.5381, 0.5201), (0.5381, 0.5201, 0.5201), (0.5381, 0.5201, -0.5201), (0.5381, -0.5201, -0.5201), (0.5381, -0.5201, 0.5201), (0.5201, -0.5381, 0.5201), (0.5201, -0.5381, -0.5201), (-0.5201, -0.5381, -0.5201), (-0.5201, -0.5381, 0.5201), (0.5201, 0.5201, -0.5381), (-0.5201, 0.5201, -0.5381), (-0.5201, -0.5201, -0.5381), (0.5201, -0.5201, -0.5381), (-0.5201, 0.5201, 0.5381), (0.5201, 0.5201, 0.5381), (0.5201, -0.5201, 0.5381), (-0.5201, -0.5201, 0.5381)], [], [(24, 25, 48, 49), (19, 16, 41, 42), (9, 10, 35, 33), (20, 21, 44, 45), (15, 12, 37, 38), (16, 17, 40, 41), (0, 1, 9, 8), (1, 3, 10, 9), (3, 2, 11, 10), (2, 0, 8, 11), (2, 3, 13, 12), (3, 7, 14, 13), (7, 6, 15, 14), (6, 2, 12, 15), (6, 7, 17, 16), (7, 5, 18, 17), (5, 4, 19, 18), (4, 6, 16, 19), (4, 5, 21, 20), (5, 1, 22, 21), (1, 0, 23, 22), (0, 4, 20, 23), (2, 6, 25, 24), (6, 4, 26, 25), (4, 0, 27, 26), (0, 2, 24, 27), (7, 3, 29, 28), (3, 1, 30, 29), (1, 5, 31, 30), (5, 7, 28, 31), (32, 33, 35, 34), (37, 36, 39, 38), (41, 40, 43, 42), (45, 44, 47, 46), (49, 48, 51, 50), (53, 52, 55, 54), (13, 14, 39, 36), (23, 20, 45, 46), (28, 29, 52, 53), (10, 11, 34, 35), (17, 18, 43, 40), (27, 24, 49, 50), (14, 15, 38, 39), (21, 22, 47, 44), (31, 28, 53, 54), (18, 19, 42, 43), (25, 26, 51, 48), (22, 23, 46, 47), (29, 30, 55, 52), (26, 27, 50, 51), (30, 31, 54, 55), (8, 9, 33, 32), (12, 13, 36, 37), (11, 8, 32, 34)])
me_cube_006.polygons.foreach_set('material_index', [0, 0, 0, 0, 0, 0, 0, 0, 0, 0, 0, 0, 0, 0, 0, 0, 0, 0, 0, 0, 0, 0, 0, 0, 0, 0, 0, 0, 0, 0, 1, 1, 1, 1, 1, 1, 0, 0, 0, 0, 0, 0, 0, 0, 0, 0, 0, 0, 0, 0, 0, 0, 0, 0])
_uv = me_cube_006.uv_layers.new(name='UVMap')
_uv.uv.foreach_set('vector', [0.0133, 0.3681, 0.319, 0.3836, 0.3102, 0.3948, 0.02499, 0.3773, 0.319, 0.03046, 0.32, 0.3382, 0.3083, 0.3291, 0.3102, 0.04159, 0.681, 0.3227, 0.68, 0.01494, 0.6917, 0.02411, 0.6898, 0.3116, 0.6534, 0.3382, 0.3476, 0.3227, 0.3564, 0.3116, 0.6417, 0.3291, 0.6524, 0.3836, 0.6534, 0.6914, 0.6417, 0.6822, 0.6436, 0.3948, 0.32, 0.3382, 0.01432, 0.3227, 0.02308, 0.3116, 0.3083, 0.3291, 0.9998, 0.353, 0.6669, 0.3352, 0.681, 0.3227, 0.9867, 0.3382, 0.6669, 0.3352, 0.6669, 0.0002056, 0.68, 0.01494, 0.681, 0.3227, 0.6669, 0.0002056, 0.9998, 0.018, 0.9857, 0.03046, 0.68, 0.01494, 0.9998, 0.018, 0.9998, 0.353, 0.9867, 0.3382, 0.9857, 0.03046, 0.6665, 0.7062, 0.3335, 0.6884, 0.3476, 0.6759, 0.6534, 0.6914, 0.3335, 0.6884, 0.3335, 0.3534, 0.3466, 0.3681, 0.3476, 0.6759, 0.3335, 0.3534, 0.6665, 0.3712, 0.6524, 0.3836, 0.3466, 0.3681, 0.6665, 0.3712, 0.6665, 0.7062, 0.6534, 0.6914, 0.6524, 0.3836, 0.3331, 0.353, 0.0002056, 0.3352, 0.01432, 0.3227, 0.32, 0.3382, 0.0002056, 0.3352, 0.0002057, 0.0002056, 0.0133, 0.01494, 0.01432, 0.3227, 0.0002057, 0.0002056, 0.3331, 0.018, 0.319, 0.03046, 0.0133, 0.01494, 0.3331, 0.018, 0.3331, 0.353, 0.32, 0.3382, 0.319, 0.03046, 0.6665, 0.353, 0.3335, 0.3352, 0.3476, 0.3227, 0.6534, 0.3382, 0.3335, 0.3352, 0.3335, 0.0002056, 0.3466, 0.01494, 0.3476, 0.3227, 0.3335, 0.0002056, 0.6665, 0.018, 0.6524, 0.03046, 0.3466, 0.01494, 0.6665, 0.018, 0.6665, 0.353, 0.6534, 0.3382, 0.6524, 0.03046, 0.0002056, 0.3534, 0.3331, 0.3712, 0.319, 0.3836, 0.0133, 0.3681, 0.3331, 0.3712, 0.3331, 0.7062, 0.32, 0.6914, 0.319, 0.3836, 0.3331, 0.7062, 0.0002056, 0.6884, 0.01432, 0.6759, 0.32, 0.6914, 0.0002056, 0.6884, 0.0002056, 0.3534, 0.0133, 0.3681, 0.01432, 0.6759, 0.9998, 0.7062, 0.6669, 0.6884, 0.681, 0.6759, 0.9867, 0.6914, 0.6669, 0.6884, 0.6669, 0.3534, 0.68, 0.3681, 0.681, 0.6759, 0.6669, 0.3534, 0.9998, 0.3712, 0.9857, 0.3836, 0.68, 0.3681, 0.9998, 0.3712, 0.9998, 0.7062, 0.9867, 0.6914, 0.9857, 0.3836, 0.975, 0.3291, 0.6898, 0.3116, 0.6917, 0.02411, 0.9769, 0.04159, 0.6417, 0.6822, 0.3564, 0.6648, 0.3583, 0.3773, 0.6436, 0.3948, 0.3083, 0.3291, 0.02308, 0.3116, 0.02499, 0.02411, 0.3102, 0.04159, 0.6417, 0.3291, 0.3564, 0.3116, 0.3583, 0.02411, 0.6436, 0.04159, 0.02499, 0.3773, 0.3102, 0.3948, 0.3083, 0.6822, 0.02308, 0.6648, 0.975, 0.6822, 0.6898, 0.6648, 0.6917, 0.3773, 0.9769, 0.3948, 0.3476, 0.6759, 0.3466, 0.3681, 0.3583, 0.3773, 0.3564, 0.6648, 0.6524, 0.03046, 0.6534, 0.3382, 0.6417, 0.3291, 0.6436, 0.04159, 0.9867, 0.6914, 0.681, 0.6759, 0.6898, 0.6648, 0.975, 0.6822, 0.68, 0.01494, 0.9857, 0.03046, 0.9769, 0.04159, 0.6917, 0.02411, 0.01432, 0.3227, 0.0133, 0.01494, 0.02499, 0.02411, 0.02308, 0.3116, 0.01432, 0.6759, 0.0133, 0.3681, 0.02499, 0.3773, 0.02308, 0.6648, 0.3466, 0.3681, 0.6524, 0.3836, 0.6436, 0.3948, 0.3583, 0.3773, 0.3476, 0.3227, 0.3466, 0.01494, 0.3583, 0.02411, 0.3564, 0.3116, 0.9857, 0.3836, 0.9867, 0.6914, 0.975, 0.6822, 0.9769, 0.3948, 0.0133, 0.01494, 0.319, 0.03046, 0.3102, 0.04159, 0.02499, 0.02411, 0.319, 0.3836, 0.32, 0.6914, 0.3083, 0.6822, 0.3102, 0.3948, 0.3466, 0.01494, 0.6524, 0.03046, 0.6436, 0.04159, 0.3583, 0.02411, 0.681, 0.6759, 0.68, 0.3681, 0.6917, 0.3773, 0.6898, 0.6648, 0.32, 0.6914, 0.01432, 0.6759, 0.02308, 0.6648, 0.3083, 0.6822, 0.68, 0.3681, 0.9857, 0.3836, 0.9769, 0.3948, 0.6917, 0.3773, 0.9867, 0.3382, 0.681, 0.3227, 0.6898, 0.3116, 0.975, 0.3291, 0.6534, 0.6914, 0.3476, 0.6759, 0.3564, 0.6648, 0.6417, 0.6822, 0.9857, 0.03046, 0.9867, 0.3382, 0.975, 0.3291, 0.9769, 0.04159])
me_cube_006.materials.append(mat_material_006)
me_cube_006.materials.append(mat_material_007)
me_cube_006.update()
me_cube_007 = bpy.data.meshes.new('Cube.007')
me_cube_007.from_pydata([(-0.5713, -0.5713, -0.5713), (-0.5713, -0.5713, 0.5713), (-0.5713, 0.5713, -0.5713), (-0.5713, 0.5713, 0.5713), (0.5713, -0.5713, -0.5713), (0.5713, -0.5713, 0.5713), (0.5713, 0.5713, -0.5713), (0.5713, 0.5713, 0.5713), (-0.5713, -0.5201, -0.5201), (-0.5713, -0.5201, 0.5201), (-0.5713, 0.5201, 0.5201), (-0.5713, 0.5201, -0.5201), (-0.5201, 0.5713, -0.5201), (-0.5201, 0.5713, 0.5201), (0.5201, 0.5713, 0.5201), (0.5201, 0.5713, -0.5201), (0.5713, 0.5201, -0.5201), (0.5713, 0.5201, 0.5201), (0.5713, -0.5201, 0.5201), (0.5713, -0.5201, -0.5201), (0.5201, -0.5713, -0.5201), (0.5201, -0.5713, 0.5201), (-0.5201, -0.5713, 0.5201), (-0.5201, -0.5713, -0.5201), (-0.5201, 0.5201, -0.5713), (0.5201, 0.5201, -0.5713), (0.5201, -0.5201, -0.5713), (-0.5201, -0.5201, -0.5713), (0.5201, 0.5201, 0.5713), (-0.5201, 0.5201, 0.5713), (-0.5201, -0.5201, 0.5713), (0.5201, -0.5201, 0.5713), (-0.5381, -0.5201, -0.5201), (-0.5381, -0.5201, 0.5201), (-0.5381, 0.5201, -0.5201), (-0.5381, 0.5201, 0.5201), (-0.5201, 0.5381, 0.5201), (-0.5201, 0.5381, -0.5201), (0.5201, 0.5381, -0.5201), (0.5201, 0.5381, 0.5201), (0.5381, 0.5201, 0.5201), (0.5381, 0.5201, -0.5201), (0.5381, -0.5201, -0.5201), (0.5381, -0.5201, 0.5201), (0.5201, -0.5381, 0.5201), (0.5201, -0.5381, -0.5201), (-0.5201, -0.5381, -0.5201), (-0.5201, -0.5381, 0.5201), (0.5201, 0.5201, -0.5381), (-0.5201, 0.5201, -0.5381), (-0.5201, -0.5201, -0.5381), (0.5201, -0.5201, -0.5381), (-0.5201, 0.5201, 0.5381), (0.5201, 0.5201, 0.5381), (0.5201, -0.5201, 0.5381), (-0.5201, -0.5201, 0.5381)], [], [(24, 25, 48, 49), (19, 16, 41, 42), (9, 10, 35, 33), (20, 21, 44, 45), (15, 12, 37, 38), (16, 17, 40, 41), (0, 1, 9, 8), (1, 3, 10, 9), (3, 2, 11, 10), (2, 0, 8, 11), (2, 3, 13, 12), (3, 7, 14, 13), (7, 6, 15, 14), (6, 2, 12, 15), (6, 7, 17, 16), (7, 5, 18, 17), (5, 4, 19, 18), (4, 6, 16, 19), (4, 5, 21, 20), (5, 1, 22, 21), (1, 0, 23, 22), (0, 4, 20, 23), (2, 6, 25, 24), (6, 4, 26, 25), (4, 0, 27, 26), (0, 2, 24, 27), (7, 3, 29, 28), (3, 1, 30, 29), (1, 5, 31, 30), (5, 7, 28, 31), (32, 33, 35, 34), (37, 36, 39, 38), (41, 40, 43, 42), (45, 44, 47, 46), (49, 48, 51, 50), (53, 52, 55, 54), (13, 14, 39, 36), (23, 20, 45, 46), (28, 29, 52, 53), (10, 11, 34, 35), (17, 18, 43, 40), (27, 24, 49, 50), (14, 15, 38, 39), (21, 22, 47, 44), (31, 28, 53, 54), (18, 19, 42, 43), (25, 26, 51, 48), (22, 23, 46, 47), (29, 30, 55, 52), (26, 27, 50, 51), (30, 31, 54, 55), (8, 9, 33, 32), (12, 13, 36, 37), (11, 8, 32, 34)])
me_cube_007.polygons.foreach_set('material_index', [0, 0, 0, 0, 0, 0, 0, 0, 0, 0, 0, 0, 0, 0, 0, 0, 0, 0, 0, 0, 0, 0, 0, 0, 0, 0, 0, 0, 0, 0, 1, 1, 1, 1, 1, 1, 0, 0, 0, 0, 0, 0, 0, 0, 0, 0, 0, 0, 0, 0, 0, 0, 0, 0])
_uv = me_cube_007.uv_layers.new(name='UVMap')
_uv.uv.foreach_set('vector', [0.0133, 0.3681, 0.319, 0.3836, 0.3102, 0.3948, 0.02499, 0.3773, 0.319, 0.03046, 0.32, 0.3382, 0.3083, 0.3291, 0.3102, 0.04159, 0.681, 0.3227, 0.68, 0.01494, 0.6917, 0.02411, 0.6898, 0.3116, 0.6534, 0.3382, 0.3476, 0.3227, 0.3564, 0.3116, 0.6417, 0.3291, 0.6524, 0.3836, 0.6534, 0.6914, 0.6417, 0.6822, 0.6436, 0.3948, 0.32, 0.3382, 0.01432, 0.3227, 0.02308, 0.3116, 0.3083, 0.3291, 0.9998, 0.353, 0.6669, 0.3352, 0.681, 0.3227, 0.9867, 0.3382, 0.6669, 0.3352, 0.6669, 0.0002056, 0.68, 0.01494, 0.681, 0.3227, 0.6669, 0.0002056, 0.9998, 0.018, 0.9857, 0.03046, 0.68, 0.01494, 0.9998, 0.018, 0.9998, 0.353, 0.9867, 0.3382, 0.9857, 0.03046, 0.6665, 0.7062, 0.3335, 0.6884, 0.3476, 0.6759, 0.6534, 0.6914, 0.3335, 0.6884, 0.3335, 0.3534, 0.3466, 0.3681, 0.3476, 0.6759, 0.3335, 0.3534, 0.6665, 0.3712, 0.6524, 0.3836, 0.3466, 0.3681, 0.6665, 0.3712, 0.6665, 0.7062, 0.6534, 0.6914, 0.6524, 0.3836, 0.3331, 0.353, 0.0002056, 0.3352, 0.01432, 0.3227, 0.32, 0.3382, 0.0002056, 0.3352, 0.0002057, 0.0002056, 0.0133, 0.01494, 0.01432, 0.3227, 0.0002057, 0.0002056, 0.3331, 0.018, 0.319, 0.03046, 0.0133, 0.01494, 0.3331, 0.018, 0.3331, 0.353, 0.32, 0.3382, 0.319, 0.03046, 0.6665, 0.353, 0.3335, 0.3352, 0.3476, 0.3227, 0.6534, 0.3382, 0.3335, 0.3352, 0.3335, 0.0002056, 0.3466, 0.01494, 0.3476, 0.3227, 0.3335, 0.0002056, 0.6665, 0.018, 0.6524, 0.03046, 0.3466, 0.01494, 0.6665, 0.018, 0.6665, 0.353, 0.6534, 0.3382, 0.6524, 0.03046, 0.0002056, 0.3534, 0.3331, 0.3712, 0.319, 0.3836, 0.0133, 0.3681, 0.3331, 0.3712, 0.3331, 0.7062, 0.32, 0.6914, 0.319, 0.3836, 0.3331, 0.7062, 0.0002056, 0.6884, 0.01432, 0.6759, 0.32, 0.6914, 0.0002056, 0.6884, 0.0002056, 0.3534, 0.0133, 0.3681, 0.01432, 0.6759, 0.9998, 0.7062, 0.6669, 0.6884, 0.681, 0.6759, 0.9867, 0.6914, 0.6669, 0.6884, 0.6669, 0.3534, 0.68, 0.3681, 0.681, 0.6759, 0.6669, 0.3534, 0.9998, 0.3712, 0.9857, 0.3836, 0.68, 0.3681, 0.9998, 0.3712, 0.9998, 0.7062, 0.9867, 0.6914, 0.9857, 0.3836, 0.975, 0.3291, 0.6898, 0.3116, 0.6917, 0.02411, 0.9769, 0.04159, 0.6417, 0.6822, 0.3564, 0.6648, 0.3583, 0.3773, 0.6436, 0.3948, 0.3083, 0.3291, 0.02308, 0.3116, 0.02499, 0.02411, 0.3102, 0.04159, 0.6417, 0.3291, 0.3564, 0.3116, 0.3583, 0.02411, 0.6436, 0.04159, 0.02499, 0.3773, 0.3102, 0.3948, 0.3083, 0.6822, 0.02308, 0.6648, 0.975, 0.6822, 0.6898, 0.6648, 0.6917, 0.3773, 0.9769, 0.3948, 0.3476, 0.6759, 0.3466, 0.3681, 0.3583, 0.3773, 0.3564, 0.6648, 0.6524, 0.03046, 0.6534, 0.3382, 0.6417, 0.3291, 0.6436, 0.04159, 0.9867, 0.6914, 0.681, 0.6759, 0.6898, 0.6648, 0.975, 0.6822, 0.68, 0.01494, 0.9857, 0.03046, 0.9769, 0.04159, 0.6917, 0.02411, 0.01432, 0.3227, 0.0133, 0.01494, 0.02499, 0.02411, 0.02308, 0.3116, 0.01432, 0.6759, 0.0133, 0.3681, 0.02499, 0.3773, 0.02308, 0.6648, 0.3466, 0.3681, 0.6524, 0.3836, 0.6436, 0.3948, 0.3583, 0.3773, 0.3476, 0.3227, 0.3466, 0.01494, 0.3583, 0.02411, 0.3564, 0.3116, 0.9857, 0.3836, 0.9867, 0.6914, 0.975, 0.6822, 0.9769, 0.3948, 0.0133, 0.01494, 0.319, 0.03046, 0.3102, 0.04159, 0.02499, 0.02411, 0.319, 0.3836, 0.32, 0.6914, 0.3083, 0.6822, 0.3102, 0.3948, 0.3466, 0.01494, 0.6524, 0.03046, 0.6436, 0.04159, 0.3583, 0.02411, 0.681, 0.6759, 0.68, 0.3681, 0.6917, 0.3773, 0.6898, 0.6648, 0.32, 0.6914, 0.01432, 0.6759, 0.02308, 0.6648, 0.3083, 0.6822, 0.68, 0.3681, 0.9857, 0.3836, 0.9769, 0.3948, 0.6917, 0.3773, 0.9867, 0.3382, 0.681, 0.3227, 0.6898, 0.3116, 0.975, 0.3291, 0.6534, 0.6914, 0.3476, 0.6759, 0.3564, 0.6648, 0.6417, 0.6822, 0.9857, 0.03046, 0.9867, 0.3382, 0.975, 0.3291, 0.9769, 0.04159])
me_cube_007.materials.append(mat_material_006)
me_cube_007.materials.append(mat_material_007)
me_cube_007.update()
me_cube_008 = bpy.data.meshes.new('Cube.008')
me_cube_008.from_pydata([(0.02233, -2.523, -1.869), (0.02233, -2.523, 1.869), (0.02233, 2.523, -1.869), (0.02233, 2.523, 1.869), (-0.02233, -2.523, -1.869), (-0.02233, -2.523, 1.869), (-0.02233, 2.523, -1.869), (-0.02233, 2.523, 1.869)], [], [(0, 1, 3, 2), (2, 3, 7, 6), (6, 7, 5, 4), (4, 5, 1, 0), (2, 6, 4, 0), (7, 3, 1, 5)])
_uv = me_cube_008.uv_layers.new(name='UVMap')
_uv.uv.foreach_set('vector', [-1.108, -5.93, 2.108, -5.93, 2.108, -2.715, -1.108, -2.715, -1.108, -2.715, 2.108, -2.715, 2.108, 0.5, -1.108, 0.5, -1.108, 0.5, 2.108, 0.5, 2.108, 3.715, -1.108, 3.715, -1.108, 3.715, 2.108, 3.715, 2.108, 6.93, -1.108, 6.93, -4.323, 0.5, -1.108, 0.5, -1.108, 3.715, -4.323, 3.715, 2.108, 0.5, 5.323, 0.5, 5.323, 3.715, 2.108, 3.715])
me_cube_008.materials.append(mat_material)
me_cube_008.update()
me_plane = bpy.data.meshes.new('Plane')
me_plane.from_pydata([(-38.4, -3.423, 1.059e-07), (1.0, -3.423, 1.059e-07), (-38.4, -0.2383, 5.413e-08), (1.0, -0.2383, 5.413e-08), (-38.4, -3.423, 32.15), (-38.4, -0.2383, 32.15), (1.0, -0.2383, -0.05397), (1.0, -0.1916, -0.02699), (1.0, -0.1916, 0.02699), (1.0, -0.2383, 0.05397), (1.0, -0.2851, 0.02699), (1.0, -0.2851, -0.02699), (-38.4, -0.2383, -0.05397), (-38.4, -0.1916, -0.02699), (-38.4, -0.1916, 0.02699), (-38.4, -0.2383, 0.05397), (-38.4, -0.2851, 0.02699), (-38.4, -0.2851, -0.02699), (-38.4, 0.003714, -0.1689), (-38.55, 0.003714, -0.08444), (-38.55, 0.003714, 0.08444), (-38.4, 0.003714, 0.1689), (-38.25, 0.003714, 0.08444), (-38.25, 0.003714, -0.08444), (-38.4, -3.465, -0.1689), (-38.55, -3.465, -0.08444), (-38.55, -3.465, 0.08444), (-38.4, -3.465, 0.1689), (-38.25, -3.465, 0.08444), (-38.25, -3.465, -0.08444), (-38.35, -0.2383, 32.15), (-38.4, 0.06546, -0.07315), (-38.46, 0.06546, -0.03658), (-38.46, 0.06546, 0.03658), (-38.4, 0.06546, 0.07315), (-38.34, 0.06546, 0.03658), (-38.34, 0.06546, -0.03658), (-38.37, -0.1916, 32.15), (-38.43, -0.1916, 32.15), (-38.45, -0.2383, 32.15), (-38.43, -0.2851, 32.15), (-38.37, -0.2851, 32.15), (-38.35, -0.2383, 3.725e-09), (-38.37, -0.1916, 0.0), (-38.43, -0.1916, -3.725e-09), (-38.45, -0.2383, -3.725e-09), (-38.43, -0.2851, 0.0), (-38.37, -0.2851, 3.725e-09)], [], [(0, 1, 3, 2), (0, 2, 5, 4), (6, 11, 17, 12), (10, 9, 15, 16), (8, 7, 13, 14), (11, 10, 16, 17), (9, 8, 14, 15), (7, 6, 12, 13), (19, 18, 24, 25), (18, 23, 29, 24), (22, 21, 27, 28), (20, 19, 25, 26), (23, 22, 28, 29), (21, 20, 26, 27), (18, 19, 32, 31), (23, 18, 31, 36), (21, 22, 35, 34), (19, 20, 33, 32), (22, 23, 36, 35), (20, 21, 34, 33), (32, 33, 34, 35, 36, 31), (30, 41, 47, 42), (40, 39, 45, 46), (38, 37, 43, 44), (41, 40, 46, 47), (39, 38, 44, 45), (37, 30, 42, 43)])
me_plane.polygons.foreach_set('material_index', [0, 0, 1, 1, 1, 1, 1, 1, 1, 1, 1, 1, 1, 1, 1, 1, 1, 1, 1, 1, 1, 1, 1, 1, 1, 1, 1])
_uv = me_plane.uv_layers.new(name='UVMap')
_uv.uv.foreach_set('vector', [-0.5274, 4.099, -0.5274, -3.099, 0.05446, -3.099, 0.05446, 4.099, 0.1158, -3.099, 0.6977, -3.099, 0.6977, 2.775, 0.1158, 2.775, 0.4598, 0.03274, 0.4653, 0.03274, 0.4653, 4.078, 0.4598, 4.078, 0.4709, 0.03274, 0.4764, 0.03274, 0.4764, 4.078, 0.4709, 4.078, 0.482, 0.03274, 0.4875, 0.03274, 0.4875, 4.078, 0.482, 4.078, 0.4653, 0.03274, 0.4709, 0.03274, 0.4709, 4.078, 0.4653, 4.078, 0.4764, 0.03274, 0.482, 0.03274, 0.482, 4.078, 0.4764, 4.078, 0.4875, 0.03274, 0.493, 0.03274, 0.493, 4.078, 0.4875, 4.078, 0.9516, 0.3881, 0.9346, 0.3766, 0.9507, 0.03457, 0.9703, 0.03549, 0.9346, 0.3766, 0.9198, 0.372, 0.9312, 0.03383, 0.9507, 0.03457, 0.9062, 0.3709, 0.8913, 0.3722, 0.8921, 0.03291, 0.9116, 0.03328, 0.8747, 0.377, 0.8551, 0.3896, 0.8551, 0.03274, 0.8725, 0.03274, 0.9198, 0.372, 0.9062, 0.3709, 0.9116, 0.03328, 0.9312, 0.03383, 0.8913, 0.3722, 0.8747, 0.377, 0.8725, 0.03274, 0.8921, 0.03291, 0.9346, 0.3766, 0.9516, 0.3881, 0.9359, 0.3969, 0.9265, 0.3901, 0.9198, 0.372, 0.9346, 0.3766, 0.9265, 0.3901, 0.9168, 0.3845, 0.8913, 0.3722, 0.9062, 0.3709, 0.9056, 0.3852, 0.8939, 0.3877, 0.8551, 0.3896, 0.8747, 0.377, 0.8824, 0.3926, 0.8729, 0.4014, 0.9062, 0.3709, 0.9198, 0.372, 0.9168, 0.3845, 0.9056, 0.3852, 0.8747, 0.377, 0.8913, 0.3722, 0.8939, 0.3877, 0.8824, 0.3926, 0.8616, 0.402, 0.8681, 0.4058, 0.8681, 0.4133, 0.8616, 0.4171, 0.8551, 0.4133, 0.8551, 0.4058, 0.8378, 3.333, 0.8323, 3.333, 0.8323, 0.03274, 0.8378, 0.03274, 0.8268, 3.333, 0.8212, 3.333, 0.8212, 0.03274, 0.8268, 0.03274, 0.8489, 3.333, 0.8434, 3.333, 0.8434, 0.03274, 0.8489, 0.03274, 0.8323, 3.333, 0.8268, 3.333, 0.8268, 0.03274, 0.8323, 0.03274, 0.8545, 3.333, 0.8489, 3.333, 0.8489, 0.03274, 0.8545, 0.03274, 0.8434, 3.333, 0.8378, 3.333, 0.8378, 0.03274, 0.8434, 0.03274])
me_plane.materials.append(mat_material_008)
me_plane.materials.append(mat_material)
me_plane.update()

# ---- objects
ob_floor = bpy.data.objects.new('Floor', me_cube_001)
ob_walls = bpy.data.objects.new('Walls', me_cube_002)
ob_roof = bpy.data.objects.new('Roof', me_cube_003)
ob_table = bpy.data.objects.new('Table', me_cube_004)
ob_light = bpy.data.objects.new('Light', me_circle)
ob_light_001 = bpy.data.objects.new('Light.001', me_circle_001)
ob_light_002 = bpy.data.objects.new('Light.002', me_circle_002)
ob_box1 = bpy.data.objects.new('Box1', me_cube)
ob_box2 = bpy.data.objects.new('Box2', me_cube_005)
ob_box3 = bpy.data.objects.new('Box3', me_cube_006)
ob_box4 = bpy.data.objects.new('Box4', me_cube_007)
ob_steeldoor = bpy.data.objects.new('Steeldoor', me_cube_008)
ob_fence = bpy.data.objects.new('Fence', me_plane)
ob_col_floor_colonly = bpy.data.objects.new('col-floor-colonly', me_cube_001)
ob_col_roof_colonly = bpy.data.objects.new('col-roof-colonly', me_cube_003)
ob_col_walls_colonly = bpy.data.objects.new('col-walls-colonly', me_cube_002)
ob_col_table_colonly = bpy.data.objects.new('col-table-colonly', me_cube_004)
ob_col_box1_colonly = bpy.data.objects.new('col-box1-colonly', me_cube)
ob_col_box2_colonly = bpy.data.objects.new('col-box2-colonly', me_cube_005)
ob_col_box3_colonly = bpy.data.objects.new('col-box3-colonly', me_cube_006)
ob_col_box4_colonly = bpy.data.objects.new('col-box4-colonly', me_cube_007)
ob_col_steeldoor_colonly = bpy.data.objects.new('col-steeldoor-colonly', me_cube_008)

# ---- transforms, parenting, visibility, modifiers, constraints
ob_floor.location = (1.299, 6.899, -3.774)
ob_walls.location = (0.1569, -0.7393, 0.6457)
ob_roof.location = (-5.373, -5.178, 3.099)
ob_table.location = (1.507, -7.63, -0.4671)
ob_table.rotation_euler = (0.0, -0.0, 1.571)
ob_light.location = (9.322, -11.52, 2.026)
ob_light_001.location = (-9.931, -7.07, 2.026)
ob_light_002.location = (0.3256, 13.75, 2.026)
ob_box1.location = (-1.012, -7.841, -0.6038)
ob_box1.rotation_euler = (0.0, -0.0, -0.5898)
ob_box2.location = (-2.181, -6.916, -0.6038)
ob_box2.rotation_euler = (0.0, -0.0, -0.2127)
ob_box3.location = (-1.809, -7.666, 0.5382)
ob_box3.rotation_euler = (0.0, -0.0, -0.2127)
ob_box4.location = (-2.709, -8.079, -0.6038)
ob_box4.rotation_euler = (0.0, -0.0, -0.06582)
ob_steeldoor.location = (-55.01, -11.58, 0.6941)
ob_fence.location = (-16.53, 23.33, 1.903)
ob_fence.rotation_euler = (1.571, -0.0, 0.0)
ob_col_floor_colonly.location = (1.299, 6.899, -3.774)
ob_col_roof_colonly.location = (-5.373, -5.178, 3.099)
ob_col_walls_colonly.location = (0.1569, -0.7393, 0.6457)
ob_col_table_colonly.location = (1.507, -7.63, -0.4671)
ob_col_table_colonly.rotation_euler = (0.0, -0.0, 1.571)
ob_col_box1_colonly.location = (-1.012, -7.841, -0.6038)
ob_col_box1_colonly.rotation_euler = (0.0, -0.0, -0.5898)
ob_col_box2_colonly.location = (-2.181, -6.916, -0.6038)
ob_col_box2_colonly.rotation_euler = (0.0, -0.0, -0.2127)
ob_col_box3_colonly.location = (-1.809, -7.666, 0.5382)
ob_col_box3_colonly.rotation_euler = (0.0, -0.0, -0.2127)
ob_col_box4_colonly.location = (-2.709, -8.079, -0.6038)
ob_col_box4_colonly.rotation_euler = (0.0, -0.0, -0.06582)
ob_col_steeldoor_colonly.location = (-55.01, -11.58, 0.6941)

# ---- collection membership
col_collection.objects.link(ob_floor)
col_collection.objects.link(ob_walls)
col_collection.objects.link(ob_roof)
col_collection.objects.link(ob_table)
col_collection.objects.link(ob_light)
col_collection.objects.link(ob_light_001)
col_collection.objects.link(ob_light_002)
col_collection.objects.link(ob_box1)
col_collection.objects.link(ob_box2)
col_collection.objects.link(ob_box3)
col_collection.objects.link(ob_box4)
col_collection.objects.link(ob_steeldoor)
col_collection.objects.link(ob_fence)
col_collision.objects.link(ob_col_floor_colonly)
col_collision.objects.link(ob_col_roof_colonly)
col_collision.objects.link(ob_col_walls_colonly)
col_collision.objects.link(ob_col_table_colonly)
col_collision.objects.link(ob_col_box1_colonly)
col_collision.objects.link(ob_col_box2_colonly)
col_collision.objects.link(ob_col_box3_colonly)
col_collision.objects.link(ob_col_box4_colonly)
col_collision.objects.link(ob_col_steeldoor_colonly)

# ---- scene / render settings (as saved in the file)
scene.frame_start = 1; scene.frame_end = 250; scene.frame_set(1)
scene.render.engine = 'BLENDER_EEVEE_NEXT'
scene.cycles.sampling_pattern = 'TABULATED_SOBOL'
bpy.context.view_layer.update()

# ---- added for rendering (the .blend has no active camera): camera
cam_auto = bpy.data.cameras.new('AutoCamera')
cam_auto.lens = 50.0
cam_auto.sensor_width = 36.0
cam_auto.clip_end = 5170.61
ob_auto_camera = bpy.data.objects.new('AutoCamera', cam_auto)
scene.collection.objects.link(ob_auto_camera)
ob_auto_camera.location = (295.921, -346.648, 233.98)
ob_auto_camera.rotation_euler = (1.09748, -7.21219e-08, 0.694738)
scene.camera = ob_auto_camera
bpy.context.view_layer.update()
